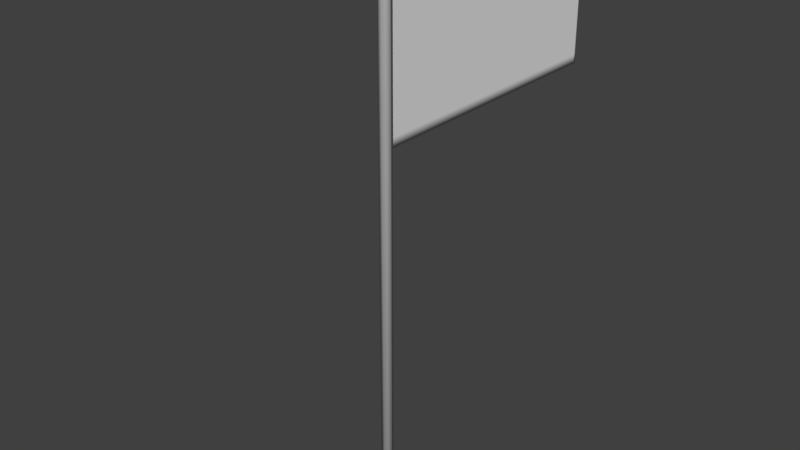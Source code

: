 # Source: germanFlag.blend  (saved by Blender 2.78.0; exported with 4.5.12 LTS)
import bpy
from mathutils import Matrix  # noqa: F401  (used for matrix-valued properties, if any)

bpy.ops.wm.read_factory_settings(use_empty=True)
scene = bpy.context.scene
scene.name = 'Scene'

# ---- collections
col_collection_1 = bpy.data.collections.new('Collection 1'); scene.collection.children.link(col_collection_1)

# ---- materials (node trees are filled in below, after node groups)
mat_germanflag = bpy.data.materials.new('germanFlag')
mat_germanflag.alpha_threshold = 0.0
mat_germanflag.use_transparent_shadow = False
mat_germanflag.roughness = 0.5
mat_germanflag.specular_intensity = 0.0
mat_pole = bpy.data.materials.new('pole')
mat_pole.alpha_threshold = 0.0
mat_pole.use_transparent_shadow = False
mat_pole.roughness = 0.5
mat_pole.specular_intensity = 0.0

# ---- material node trees

# ---- world
world_world = bpy.data.worlds.new('World'); scene.world = world_world
world_world.color = (0.05088, 0.05088, 0.05088)
world_world.use_sun_shadow = False
world_world.sun_shadow_jitter_overblur = 0.0
world_world.cycles.sampling_method = 'NONE'
world_world.cycles.sample_map_resolution = 256

# ---- meshes
me_germanflag = bpy.data.meshes.new('germanFlag')
me_germanflag.from_pydata([(0.00316, 0.07266, 4.726), (0.003159, 3.178, 4.726), (0.00316, 0.07266, 6.361), (0.003159, 3.178, 6.361), (0.003159, 1.625, 4.726), (0.00316, 1.625, 6.361), (0.00316, 0.07266, 5.543), (0.003159, 3.178, 5.543), (0.003159, 1.625, 5.543), (0.003159, 3.178, 5.952), (0.00316, 1.625, 5.952), (0.00316, 0.07266, 5.952), (0.00316, 0.07266, 5.135), (0.003159, 3.178, 5.135), (0.003159, 1.625, 5.135), (0.003159, 2.402, 4.726), (0.003159, 2.402, 6.361), (0.003159, 2.402, 5.543), (0.003159, 2.402, 5.952), (0.003159, 2.402, 5.135), (0.00316, 0.8488, 6.361), (0.003159, 0.8488, 4.726), (0.00316, 0.8488, 5.543), (0.00316, 0.8488, 5.952), (0.003159, 0.8488, 5.135), (0.00316, 0.4607, 6.361), (0.00316, 0.4607, 5.543), (0.00316, 0.4607, 5.952), (0.00316, 0.4607, 5.135), (0.003159, 0.4607, 4.726), (0.003159, 1.237, 4.726), (0.00316, 1.237, 6.361), (0.003159, 1.237, 5.543), (0.00316, 1.237, 5.952), (0.003159, 1.237, 5.135), (0.00316, 2.013, 6.361), (0.003159, 2.013, 5.543), (0.003159, 2.013, 5.952), (0.003159, 2.013, 5.135), (0.003159, 2.013, 4.726), (0.003159, 2.79, 4.726), (0.003159, 2.79, 6.361), (0.003159, 2.79, 5.543), (0.003159, 2.79, 5.952), (0.003159, 2.79, 5.135), (0.003159, 3.178, 6.157), (0.00316, 1.625, 6.157), (0.00316, 0.07266, 6.157), (0.003159, 2.402, 6.157), (0.00316, 0.8488, 6.157), (0.00316, 0.4607, 6.157), (0.00316, 1.237, 6.157), (0.003159, 2.013, 6.157), (0.003159, 2.79, 6.157), (0.00316, 0.07266, 5.748), (0.003159, 3.178, 5.748), (0.003159, 1.625, 5.748), (0.003159, 2.402, 5.748), (0.00316, 0.8488, 5.748), (0.00316, 0.4607, 5.748), (0.00316, 1.237, 5.748), (0.003159, 2.013, 5.748), (0.003159, 2.79, 5.748), (0.003159, 3.178, 5.339), (0.003159, 1.625, 5.339), (0.00316, 0.07266, 5.339), (0.003159, 2.402, 5.345), (0.00316, 0.8488, 5.339), (0.00316, 0.4607, 5.339), (0.003159, 1.237, 5.339), (0.003159, 2.013, 5.339), (0.003159, 2.79, 5.345), (0.00316, 0.07266, 4.93), (0.003159, 3.178, 4.93), (0.003159, 1.625, 4.93), (0.003159, 2.402, 4.93), (0.003159, 0.8488, 4.93), (0.00316, 0.4607, 4.93), (0.003159, 1.237, 4.93), (0.003159, 2.013, 4.93), (0.003159, 2.79, 4.93), (0.00316, 0.2667, 6.361), (0.00316, 0.2667, 5.543), (0.00316, 0.2667, 5.952), (0.00316, 0.2667, 5.135), (0.00316, 0.2667, 4.726), (0.00316, 0.2667, 6.157), (0.00316, 0.2667, 5.748), (0.00316, 0.2667, 5.339), (0.00316, 0.2667, 4.93), (0.003159, 2.984, 4.726), (0.003159, 2.984, 6.361), (0.003159, 2.984, 5.543), (0.003159, 2.984, 5.952), (0.003159, 2.984, 5.135), (0.003159, 2.984, 6.157), (0.003159, 2.984, 5.748), (0.003159, 2.984, 5.339), (0.003159, 2.984, 4.93), (0.003159, 3.178, 6.259), (0.00316, 1.625, 6.259), (0.003159, 2.402, 6.259), (0.00316, 0.8488, 6.259), (0.00316, 0.4607, 6.259), (0.00316, 1.237, 6.259), (0.003159, 2.013, 6.259), (0.003159, 2.79, 6.259), (0.00316, 0.07266, 6.259), (0.00316, 0.2667, 6.259), (0.003159, 2.984, 6.259), (0.00316, 0.07266, 4.828), (0.003159, 3.178, 4.828), (0.003159, 1.625, 4.828), (0.003159, 2.402, 4.828), (0.003159, 0.8488, 4.828), (0.00316, 0.4607, 4.828), (0.003159, 1.237, 4.828), (0.003159, 2.013, 4.828), (0.003159, 2.79, 4.828), (0.00316, 0.2667, 4.828), (0.003159, 2.984, 4.828), (0.003159, 3.178, 5.038), (0.003159, 1.625, 5.038), (0.003159, 2.402, 5.038), (0.003159, 0.8488, 5.038), (0.00316, 0.4607, 5.038), (0.003159, 1.237, 5.038), (0.003159, 2.013, 5.038), (0.003159, 2.79, 5.038), (0.00316, 0.07266, 5.038), (0.00316, 0.2667, 5.038), (0.003159, 2.984, 5.038), (0.00316, 0.07266, 5.237), (0.003159, 3.178, 5.237), (0.003159, 1.625, 5.237), (0.003159, 2.402, 5.237), (0.00316, 0.8488, 5.237), (0.00316, 0.4607, 5.237), (0.003159, 1.237, 5.237), (0.003159, 2.013, 5.237), (0.003159, 2.79, 5.237), (0.00316, 0.2667, 5.237), (0.003159, 2.984, 5.237), (0.003159, 3.178, 5.441), (0.003159, 1.625, 5.441), (0.003159, 2.402, 5.441), (0.00316, 0.8488, 5.441), (0.00316, 0.4607, 5.441), (0.003159, 1.237, 5.441), (0.003159, 2.013, 5.441), (0.003159, 2.79, 5.441), (0.00316, 0.07266, 5.441), (0.00316, 0.2667, 5.441), (0.003159, 2.984, 5.441), (0.00316, 0.07266, 5.646), (0.003159, 3.178, 5.646), (0.003159, 1.625, 5.646), (0.003159, 2.402, 5.646), (0.00316, 0.8488, 5.646), (0.00316, 0.4607, 5.646), (0.00316, 1.237, 5.646), (0.003159, 2.013, 5.646), (0.003159, 2.79, 5.646), (0.00316, 0.2667, 5.646), (0.003159, 2.984, 5.646), (0.003159, 3.178, 5.85), (0.003159, 1.625, 5.85), (0.003159, 2.402, 5.85), (0.00316, 0.8488, 5.85), (0.00316, 0.4607, 5.85), (0.00316, 1.237, 5.85), (0.003159, 2.013, 5.85), (0.003159, 2.79, 5.85), (0.00316, 0.07266, 5.85), (0.00316, 0.2667, 5.85), (0.003159, 2.984, 5.85), (0.00316, 0.07266, 6.054), (0.003159, 3.178, 6.054), (0.00316, 1.625, 6.054), (0.003159, 2.402, 6.054), (0.00316, 0.8488, 6.054), (0.00316, 0.4607, 6.054), (0.00316, 1.237, 6.054), (0.003159, 2.013, 6.054), (0.003159, 2.79, 6.054), (0.00316, 0.2667, 6.054), (0.003159, 2.984, 6.054), (0.00316, 0.09471, 6.361), (0.00316, 0.09471, 5.543), (0.00316, 0.09471, 5.952), (0.00316, 0.09471, 5.135), (0.00316, 0.09471, 6.157), (0.00316, 0.09471, 5.748), (0.00316, 0.09471, 5.339), (0.00316, 0.09471, 4.93), (0.00316, 0.09471, 4.726), (0.00316, 0.09471, 6.259), (0.00316, 0.09471, 4.828), (0.00316, 0.09471, 5.038), (0.00316, 0.09471, 5.237), (0.00316, 0.09471, 5.441), (0.00316, 0.09471, 5.646), (0.00316, 0.09471, 5.85), (0.00316, 0.09471, 6.054), (0.003159, 3.152, 4.726), (0.003159, 3.152, 6.361), (0.003159, 3.152, 5.543), (0.003159, 3.152, 5.952), (0.003159, 3.152, 5.135), (0.003159, 3.152, 6.157), (0.003159, 3.152, 5.748), (0.003159, 3.152, 5.339), (0.003159, 3.152, 4.93), (0.003159, 3.152, 6.259), (0.003159, 3.152, 4.828), (0.003159, 3.152, 5.038), (0.003159, 3.152, 5.237), (0.003159, 3.152, 5.441), (0.003159, 3.152, 5.646), (0.003159, 3.152, 5.85), (0.003159, 3.152, 6.054), (-0.00684, 0.07266, 4.726), (-0.006841, 3.178, 4.726), (-0.00684, 0.07266, 6.361), (-0.006841, 3.178, 6.361), (-0.006841, 1.625, 4.726), (-0.00684, 1.625, 6.361), (-0.00684, 0.07266, 5.543), (-0.006841, 3.178, 5.543), (-0.006841, 1.625, 5.543), (-0.006841, 3.178, 5.952), (-0.00684, 1.625, 5.952), (-0.00684, 0.07266, 5.952), (-0.00684, 0.07266, 5.135), (-0.006841, 3.178, 5.135), (-0.006841, 1.625, 5.135), (-0.006841, 2.402, 4.726), (-0.006841, 2.402, 6.361), (-0.006841, 2.402, 5.543), (-0.006841, 2.402, 5.952), (-0.006841, 2.402, 5.135), (-0.00684, 0.8488, 6.361), (-0.006841, 0.8488, 4.726), (-0.00684, 0.8488, 5.543), (-0.00684, 0.8488, 5.952), (-0.006841, 0.8488, 5.135), (-0.00684, 0.4607, 6.361), (-0.00684, 0.4607, 5.543), (-0.00684, 0.4607, 5.952), (-0.00684, 0.4607, 5.135), (-0.006841, 0.4607, 4.726), (-0.006841, 1.237, 4.726), (-0.00684, 1.237, 6.361), (-0.006841, 1.237, 5.543), (-0.00684, 1.237, 5.952), (-0.006841, 1.237, 5.135), (-0.00684, 2.013, 6.361), (-0.006841, 2.013, 5.543), (-0.006841, 2.013, 5.952), (-0.006841, 2.013, 5.135), (-0.006841, 2.013, 4.726), (-0.006841, 2.79, 4.726), (-0.006841, 2.79, 6.361), (-0.006841, 2.79, 5.543), (-0.006841, 2.79, 5.952), (-0.006841, 2.79, 5.135), (-0.006841, 3.178, 6.157), (-0.00684, 1.625, 6.157), (-0.00684, 0.07266, 6.157), (-0.006841, 2.402, 6.157), (-0.00684, 0.8488, 6.157), (-0.00684, 0.4607, 6.157), (-0.00684, 1.237, 6.157), (-0.006841, 2.013, 6.157), (-0.006841, 2.79, 6.157), (-0.00684, 0.07266, 5.748), (-0.006841, 3.178, 5.748), (-0.006841, 1.625, 5.748), (-0.006841, 2.402, 5.748), (-0.00684, 0.8488, 5.748), (-0.00684, 0.4607, 5.748), (-0.00684, 1.237, 5.748), (-0.006841, 2.013, 5.748), (-0.006841, 2.79, 5.748), (-0.006841, 3.178, 5.339), (-0.006841, 1.625, 5.339), (-0.00684, 0.07266, 5.339), (-0.006841, 2.402, 5.345), (-0.00684, 0.8488, 5.339), (-0.00684, 0.4607, 5.339), (-0.006841, 1.237, 5.339), (-0.006841, 2.013, 5.339), (-0.006841, 2.79, 5.345), (-0.00684, 0.07266, 4.93), (-0.006841, 3.178, 4.93), (-0.006841, 1.625, 4.93), (-0.006841, 2.402, 4.93), (-0.006841, 0.8488, 4.93), (-0.00684, 0.4607, 4.93), (-0.006841, 1.237, 4.93), (-0.006841, 2.013, 4.93), (-0.006841, 2.79, 4.93), (-0.00684, 0.2667, 6.361), (-0.00684, 0.2667, 5.543), (-0.00684, 0.2667, 5.952), (-0.00684, 0.2667, 5.135), (-0.00684, 0.2667, 4.726), (-0.00684, 0.2667, 6.157), (-0.00684, 0.2667, 5.748), (-0.00684, 0.2667, 5.339), (-0.00684, 0.2667, 4.93), (-0.006841, 2.984, 4.726), (-0.006841, 2.984, 6.361), (-0.006841, 2.984, 5.543), (-0.006841, 2.984, 5.952), (-0.006841, 2.984, 5.135), (-0.006841, 2.984, 6.157), (-0.006841, 2.984, 5.748), (-0.006841, 2.984, 5.339), (-0.006841, 2.984, 4.93), (-0.006841, 3.178, 6.259), (-0.00684, 1.625, 6.259), (-0.006841, 2.402, 6.259), (-0.00684, 0.8488, 6.259), (-0.00684, 0.4607, 6.259), (-0.00684, 1.237, 6.259), (-0.006841, 2.013, 6.259), (-0.006841, 2.79, 6.259), (-0.00684, 0.07266, 6.259), (-0.00684, 0.2667, 6.259), (-0.006841, 2.984, 6.259), (-0.00684, 0.07266, 4.828), (-0.006841, 3.178, 4.828), (-0.006841, 1.625, 4.828), (-0.006841, 2.402, 4.828), (-0.006841, 0.8488, 4.828), (-0.00684, 0.4607, 4.828), (-0.006841, 1.237, 4.828), (-0.006841, 2.013, 4.828), (-0.006841, 2.79, 4.828), (-0.00684, 0.2667, 4.828), (-0.006841, 2.984, 4.828), (-0.006841, 3.178, 5.038), (-0.006841, 1.625, 5.038), (-0.006841, 2.402, 5.038), (-0.006841, 0.8488, 5.038), (-0.00684, 0.4607, 5.038), (-0.006841, 1.237, 5.038), (-0.006841, 2.013, 5.038), (-0.006841, 2.79, 5.038), (-0.00684, 0.07266, 5.038), (-0.00684, 0.2667, 5.038), (-0.006841, 2.984, 5.038), (-0.00684, 0.07266, 5.237), (-0.006841, 3.178, 5.237), (-0.006841, 1.625, 5.237), (-0.006841, 2.402, 5.237), (-0.00684, 0.8488, 5.237), (-0.00684, 0.4607, 5.237), (-0.006841, 1.237, 5.237), (-0.006841, 2.013, 5.237), (-0.006841, 2.79, 5.237), (-0.00684, 0.2667, 5.237), (-0.006841, 2.984, 5.237), (-0.006841, 3.178, 5.441), (-0.006841, 1.625, 5.441), (-0.006841, 2.402, 5.441), (-0.00684, 0.8488, 5.441), (-0.00684, 0.4607, 5.441), (-0.006841, 1.237, 5.441), (-0.006841, 2.013, 5.441), (-0.006841, 2.79, 5.441), (-0.00684, 0.07266, 5.441), (-0.00684, 0.2667, 5.441), (-0.006841, 2.984, 5.441), (-0.00684, 0.07266, 5.646), (-0.006841, 3.178, 5.646), (-0.006841, 1.625, 5.646), (-0.006841, 2.402, 5.646), (-0.00684, 0.8488, 5.646), (-0.00684, 0.4607, 5.646), (-0.00684, 1.237, 5.646), (-0.006841, 2.013, 5.646), (-0.006841, 2.79, 5.646), (-0.00684, 0.2667, 5.646), (-0.006841, 2.984, 5.646), (-0.006841, 3.178, 5.85), (-0.006841, 1.625, 5.85), (-0.006841, 2.402, 5.85), (-0.00684, 0.8488, 5.85), (-0.00684, 0.4607, 5.85), (-0.00684, 1.237, 5.85), (-0.006841, 2.013, 5.85), (-0.006841, 2.79, 5.85), (-0.00684, 0.07266, 5.85), (-0.00684, 0.2667, 5.85), (-0.006841, 2.984, 5.85), (-0.00684, 0.07266, 6.054), (-0.006841, 3.178, 6.054), (-0.00684, 1.625, 6.054), (-0.006841, 2.402, 6.054), (-0.00684, 0.8488, 6.054), (-0.00684, 0.4607, 6.054), (-0.00684, 1.237, 6.054), (-0.006841, 2.013, 6.054), (-0.006841, 2.79, 6.054), (-0.00684, 0.2667, 6.054), (-0.006841, 2.984, 6.054), (-0.00684, 0.09471, 6.361), (-0.00684, 0.09471, 5.543), (-0.00684, 0.09471, 5.952), (-0.00684, 0.09471, 5.135), (-0.00684, 0.09471, 6.157), (-0.00684, 0.09471, 5.748), (-0.00684, 0.09471, 5.339), (-0.00684, 0.09471, 4.93), (-0.00684, 0.09471, 4.726), (-0.00684, 0.09471, 6.259), (-0.00684, 0.09471, 4.828), (-0.00684, 0.09471, 5.038), (-0.00684, 0.09471, 5.237), (-0.00684, 0.09471, 5.441), (-0.00684, 0.09471, 5.646), (-0.00684, 0.09471, 5.85), (-0.00684, 0.09471, 6.054), (-0.006841, 3.152, 4.726), (-0.006841, 3.152, 6.361), (-0.006841, 3.152, 5.543), (-0.006841, 3.152, 5.952), (-0.006841, 3.152, 5.135), (-0.006841, 3.152, 6.157), (-0.006841, 3.152, 5.748), (-0.006841, 3.152, 5.339), (-0.006841, 3.152, 4.93), (-0.006841, 3.152, 6.259), (-0.006841, 3.152, 4.828), (-0.006841, 3.152, 5.038), (-0.006841, 3.152, 5.237), (-0.006841, 3.152, 5.441), (-0.006841, 3.152, 5.646), (-0.006841, 3.152, 5.85), (-0.006841, 3.152, 6.054)], [], [(213, 99, 3, 205), (104, 100, 5, 31), (148, 144, 8, 32), (217, 143, 7, 206), (170, 166, 10, 33), (219, 165, 9, 207), (215, 121, 13, 208), (126, 122, 14, 34), (127, 123, 19, 38), (171, 167, 18, 37), (149, 145, 17, 36), (105, 101, 16, 35), (125, 124, 24, 28), (169, 168, 23, 27), (147, 146, 22, 26), (103, 102, 20, 25), (108, 103, 25, 81), (152, 147, 26, 82), (174, 169, 27, 83), (130, 125, 28, 84), (124, 126, 34, 24), (168, 170, 33, 23), (146, 148, 32, 22), (102, 104, 31, 20), (100, 105, 35, 5), (144, 149, 36, 8), (166, 171, 37, 10), (122, 127, 38, 14), (123, 128, 44, 19), (167, 172, 43, 18), (145, 150, 42, 17), (101, 106, 41, 16), (179, 184, 53, 48), (178, 183, 52, 46), (180, 182, 51, 49), (185, 181, 50, 86), (181, 180, 49, 50), (183, 179, 48, 52), (182, 178, 46, 51), (220, 177, 45, 209), (157, 162, 62, 57), (156, 161, 61, 56), (158, 160, 60, 58), (163, 159, 59, 87), (159, 158, 58, 59), (161, 157, 57, 61), (218, 155, 55, 210), (160, 156, 56, 60), (135, 140, 71, 66), (134, 139, 70, 64), (136, 138, 69, 67), (141, 137, 68, 88), (137, 136, 67, 68), (139, 135, 66, 70), (216, 133, 63, 211), (138, 134, 64, 69), (113, 118, 80, 75), (112, 117, 79, 74), (114, 116, 78, 76), (119, 115, 77, 89), (115, 114, 76, 77), (117, 113, 75, 79), (116, 112, 74, 78), (214, 111, 73, 212), (197, 119, 89, 194), (199, 141, 88, 193), (201, 163, 87, 192), (203, 185, 86, 191), (198, 130, 84, 190), (202, 174, 83, 189), (200, 152, 82, 188), (196, 108, 81, 187), (118, 120, 98, 80), (140, 142, 97, 71), (162, 164, 96, 62), (184, 186, 95, 53), (128, 131, 94, 44), (172, 175, 93, 43), (150, 153, 92, 42), (106, 109, 91, 41), (53, 95, 109, 106), (191, 86, 108, 196), (48, 53, 106, 101), (46, 52, 105, 100), (49, 51, 104, 102), (86, 50, 103, 108), (50, 49, 102, 103), (52, 48, 101, 105), (51, 46, 100, 104), (209, 45, 99, 213), (40, 90, 120, 118), (195, 85, 119, 197), (204, 1, 111, 214), (30, 4, 112, 116), (39, 15, 113, 117), (29, 21, 114, 115), (85, 29, 115, 119), (21, 30, 116, 114), (4, 39, 117, 112), (15, 40, 118, 113), (80, 98, 131, 128), (194, 89, 130, 198), (75, 80, 128, 123), (74, 79, 127, 122), (76, 78, 126, 124), (89, 77, 125, 130), (77, 76, 124, 125), (79, 75, 123, 127), (78, 74, 122, 126), (212, 73, 121, 215), (44, 94, 142, 140), (190, 84, 141, 199), (34, 14, 134, 138), (208, 13, 133, 216), (38, 19, 135, 139), (28, 24, 136, 137), (84, 28, 137, 141), (24, 34, 138, 136), (14, 38, 139, 134), (19, 44, 140, 135), (71, 97, 153, 150), (193, 88, 152, 200), (66, 71, 150, 145), (64, 70, 149, 144), (67, 69, 148, 146), (88, 68, 147, 152), (68, 67, 146, 147), (70, 66, 145, 149), (211, 63, 143, 217), (69, 64, 144, 148), (42, 92, 164, 162), (188, 82, 163, 201), (32, 8, 156, 160), (206, 7, 155, 218), (36, 17, 157, 161), (26, 22, 158, 159), (82, 26, 159, 163), (22, 32, 160, 158), (8, 36, 161, 156), (17, 42, 162, 157), (62, 96, 175, 172), (192, 87, 174, 202), (57, 62, 172, 167), (56, 61, 171, 166), (58, 60, 170, 168), (87, 59, 169, 174), (59, 58, 168, 169), (61, 57, 167, 171), (210, 55, 165, 219), (60, 56, 166, 170), (43, 93, 186, 184), (189, 83, 185, 203), (207, 9, 177, 220), (33, 10, 178, 182), (37, 18, 179, 183), (27, 23, 180, 181), (83, 27, 181, 185), (23, 33, 182, 180), (10, 37, 183, 178), (18, 43, 184, 179), (11, 189, 203, 176), (54, 192, 202, 173), (6, 188, 201, 154), (65, 193, 200, 151), (12, 190, 199, 132), (72, 194, 198, 129), (0, 195, 197, 110), (47, 191, 196, 107), (107, 196, 187, 2), (151, 200, 188, 6), (173, 202, 189, 11), (129, 198, 190, 12), (176, 203, 191, 47), (154, 201, 192, 54), (132, 199, 193, 65), (110, 197, 194, 72), (93, 207, 220, 186), (96, 210, 219, 175), (92, 206, 218, 164), (97, 211, 217, 153), (94, 208, 216, 142), (98, 212, 215, 131), (90, 204, 214, 120), (95, 209, 213, 109), (120, 214, 212, 98), (142, 216, 211, 97), (164, 218, 210, 96), (186, 220, 209, 95), (131, 215, 208, 94), (175, 219, 207, 93), (153, 217, 206, 92), (109, 213, 205, 91), (434, 426, 224, 320), (325, 252, 226, 321), (369, 253, 229, 365), (438, 427, 228, 364), (391, 254, 231, 387), (440, 428, 230, 386), (436, 429, 234, 342), (347, 255, 235, 343), (348, 259, 240, 344), (392, 258, 239, 388), (370, 257, 238, 366), (326, 256, 237, 322), (346, 249, 245, 345), (390, 248, 244, 389), (368, 247, 243, 367), (324, 246, 241, 323), (329, 302, 246, 324), (373, 303, 247, 368), (395, 304, 248, 390), (351, 305, 249, 346), (345, 245, 255, 347), (389, 244, 254, 391), (367, 243, 253, 369), (323, 241, 252, 325), (321, 226, 256, 326), (365, 229, 257, 370), (387, 231, 258, 392), (343, 235, 259, 348), (344, 240, 265, 349), (388, 239, 264, 393), (366, 238, 263, 371), (322, 237, 262, 327), (400, 269, 274, 405), (399, 267, 273, 404), (401, 270, 272, 403), (406, 307, 271, 402), (402, 271, 270, 401), (404, 273, 269, 400), (403, 272, 267, 399), (441, 430, 266, 398), (378, 278, 283, 383), (377, 277, 282, 382), (379, 279, 281, 381), (384, 308, 280, 380), (380, 280, 279, 379), (382, 282, 278, 378), (439, 431, 276, 376), (381, 281, 277, 377), (356, 287, 292, 361), (355, 285, 291, 360), (357, 288, 290, 359), (362, 309, 289, 358), (358, 289, 288, 357), (360, 291, 287, 356), (437, 432, 284, 354), (359, 290, 285, 355), (334, 296, 301, 339), (333, 295, 300, 338), (335, 297, 299, 337), (340, 310, 298, 336), (336, 298, 297, 335), (338, 300, 296, 334), (337, 299, 295, 333), (435, 433, 294, 332), (418, 415, 310, 340), (420, 414, 309, 362), (422, 413, 308, 384), (424, 412, 307, 406), (419, 411, 305, 351), (423, 410, 304, 395), (421, 409, 303, 373), (417, 408, 302, 329), (339, 301, 319, 341), (361, 292, 318, 363), (383, 283, 317, 385), (405, 274, 316, 407), (349, 265, 315, 352), (393, 264, 314, 396), (371, 263, 313, 374), (327, 262, 312, 330), (274, 327, 330, 316), (412, 417, 329, 307), (269, 322, 327, 274), (267, 321, 326, 273), (270, 323, 325, 272), (307, 329, 324, 271), (271, 324, 323, 270), (273, 326, 322, 269), (272, 325, 321, 267), (430, 434, 320, 266), (261, 339, 341, 311), (416, 418, 340, 306), (425, 435, 332, 222), (251, 337, 333, 225), (260, 338, 334, 236), (250, 336, 335, 242), (306, 340, 336, 250), (242, 335, 337, 251), (225, 333, 338, 260), (236, 334, 339, 261), (301, 349, 352, 319), (415, 419, 351, 310), (296, 344, 349, 301), (295, 343, 348, 300), (297, 345, 347, 299), (310, 351, 346, 298), (298, 346, 345, 297), (300, 348, 344, 296), (299, 347, 343, 295), (433, 436, 342, 294), (265, 361, 363, 315), (411, 420, 362, 305), (255, 359, 355, 235), (429, 437, 354, 234), (259, 360, 356, 240), (249, 358, 357, 245), (305, 362, 358, 249), (245, 357, 359, 255), (235, 355, 360, 259), (240, 356, 361, 265), (292, 371, 374, 318), (414, 421, 373, 309), (287, 366, 371, 292), (285, 365, 370, 291), (288, 367, 369, 290), (309, 373, 368, 289), (289, 368, 367, 288), (291, 370, 366, 287), (432, 438, 364, 284), (290, 369, 365, 285), (263, 383, 385, 313), (409, 422, 384, 303), (253, 381, 377, 229), (427, 439, 376, 228), (257, 382, 378, 238), (247, 380, 379, 243), (303, 384, 380, 247), (243, 379, 381, 253), (229, 377, 382, 257), (238, 378, 383, 263), (283, 393, 396, 317), (413, 423, 395, 308), (278, 388, 393, 283), (277, 387, 392, 282), (279, 389, 391, 281), (308, 395, 390, 280), (280, 390, 389, 279), (282, 392, 388, 278), (431, 440, 386, 276), (281, 391, 387, 277), (264, 405, 407, 314), (410, 424, 406, 304), (428, 441, 398, 230), (254, 403, 399, 231), (258, 404, 400, 239), (248, 402, 401, 244), (304, 406, 402, 248), (244, 401, 403, 254), (231, 399, 404, 258), (239, 400, 405, 264), (232, 397, 424, 410), (275, 394, 423, 413), (227, 375, 422, 409), (286, 372, 421, 414), (233, 353, 420, 411), (293, 350, 419, 415), (221, 331, 418, 416), (268, 328, 417, 412), (328, 223, 408, 417), (372, 227, 409, 421), (394, 232, 410, 423), (350, 233, 411, 419), (397, 268, 412, 424), (375, 275, 413, 422), (353, 286, 414, 420), (331, 293, 415, 418), (314, 407, 441, 428), (317, 396, 440, 431), (313, 385, 439, 427), (318, 374, 438, 432), (315, 363, 437, 429), (319, 352, 436, 433), (311, 341, 435, 425), (316, 330, 434, 430), (341, 319, 433, 435), (363, 318, 432, 437), (385, 317, 431, 439), (407, 316, 430, 441), (352, 315, 429, 436), (396, 314, 428, 440), (374, 313, 427, 438), (330, 312, 426, 434), (0, 110, 331, 221), (1, 204, 425, 222), (3, 99, 320, 224), (2, 187, 408, 223), (4, 30, 251, 225), (5, 35, 256, 226), (6, 154, 375, 227), (7, 143, 364, 228), (9, 165, 386, 230), (11, 176, 397, 232), (12, 132, 353, 233), (13, 121, 342, 234), (15, 39, 260, 236), (16, 41, 262, 237), (20, 31, 252, 241), (21, 29, 250, 242), (25, 20, 241, 246), (29, 85, 306, 250), (30, 21, 242, 251), (31, 5, 226, 252), (35, 16, 237, 256), (39, 4, 225, 260), (40, 15, 236, 261), (41, 91, 312, 262), (45, 177, 398, 266), (47, 107, 328, 268), (54, 173, 394, 275), (55, 155, 376, 276), (63, 133, 354, 284), (65, 151, 372, 286), (72, 129, 350, 293), (73, 111, 332, 294), (81, 25, 246, 302), (85, 195, 416, 306), (90, 40, 261, 311), (91, 205, 426, 312), (99, 45, 266, 320), (107, 2, 223, 328), (110, 72, 293, 331), (111, 1, 222, 332), (121, 73, 294, 342), (129, 12, 233, 350), (132, 65, 286, 353), (133, 13, 234, 354), (143, 63, 284, 364), (151, 6, 227, 372), (154, 54, 275, 375), (155, 7, 228, 376), (165, 55, 276, 386), (173, 11, 232, 394), (176, 47, 268, 397), (177, 9, 230, 398), (187, 81, 302, 408), (195, 0, 221, 416), (204, 90, 311, 425), (205, 3, 224, 426)])
me_germanflag.polygons.foreach_set('use_smooth', [True] * 440)
_uv = me_germanflag.uv_layers.new(name='UVMap')
_uv.uv.foreach_set('vector', [0.9846, 0.9308, 0.9931, 0.9308, 0.9931, 0.9929, 0.9846, 0.9929, 0.3725, 0.9308, 0.4966, 0.9308, 0.4966, 0.9929, 0.3725, 0.9929, 0.3725, 0.4344, 0.4966, 0.4344, 0.4966, 0.4964, 0.3725, 0.4964, 0.9846, 0.4344, 0.9931, 0.4344, 0.9931, 0.4964, 0.9846, 0.4964, 0.3725, 0.6826, 0.4966, 0.6826, 0.4966, 0.7447, 0.3725, 0.7447, 0.9846, 0.6826, 0.9931, 0.6826, 0.9931, 0.7447, 0.9846, 0.7447, 0.9846, 0.1893, 0.9931, 0.1893, 0.9931, 0.2482, 0.9846, 0.2482, 0.3725, 0.1893, 0.4966, 0.1893, 0.4966, 0.2482, 0.3725, 0.2482, 0.6207, 0.1893, 0.7449, 0.1893, 0.7449, 0.2482, 0.6207, 0.2482, 0.6207, 0.6826, 0.7449, 0.6826, 0.7449, 0.7447, 0.6207, 0.7447, 0.6207, 0.4344, 0.7449, 0.4344, 0.7449, 0.4964, 0.6207, 0.4964, 0.6207, 0.9308, 0.7449, 0.9308, 0.7449, 0.9929, 0.6207, 0.9929, 0.1243, 0.1893, 0.2484, 0.1893, 0.2484, 0.2482, 0.1243, 0.2482, 0.1243, 0.6826, 0.2484, 0.6826, 0.2484, 0.7447, 0.1243, 0.7447, 0.1243, 0.4344, 0.2484, 0.4344, 0.2484, 0.4964, 0.1243, 0.4964, 0.1243, 0.9308, 0.2484, 0.9308, 0.2484, 0.9929, 0.1243, 0.9929, 0.06226, 0.9308, 0.1243, 0.9308, 0.1243, 0.9929, 0.06226, 0.9929, 0.06226, 0.4344, 0.1243, 0.4344, 0.1243, 0.4964, 0.06226, 0.4964, 0.06226, 0.6826, 0.1243, 0.6826, 0.1243, 0.7447, 0.06226, 0.7447, 0.06226, 0.1893, 0.1243, 0.1893, 0.1243, 0.2482, 0.06226, 0.2482, 0.2484, 0.1893, 0.3725, 0.1893, 0.3725, 0.2482, 0.2484, 0.2482, 0.2484, 0.6826, 0.3725, 0.6826, 0.3725, 0.7447, 0.2484, 0.7447, 0.2484, 0.4344, 0.3725, 0.4344, 0.3725, 0.4964, 0.2484, 0.4964, 0.2484, 0.9308, 0.3725, 0.9308, 0.3725, 0.9929, 0.2484, 0.9929, 0.4966, 0.9308, 0.6207, 0.9308, 0.6207, 0.9929, 0.4966, 0.9929, 0.4966, 0.4344, 0.6207, 0.4344, 0.6207, 0.4964, 0.4966, 0.4964, 0.4966, 0.6826, 0.6207, 0.6826, 0.6207, 0.7447, 0.4966, 0.7447, 0.4966, 0.1893, 0.6207, 0.1893, 0.6207, 0.2482, 0.4966, 0.2482, 0.7449, 0.1893, 0.8689, 0.1893, 0.8689, 0.2482, 0.7449, 0.2482, 0.7449, 0.6826, 0.8689, 0.6826, 0.8689, 0.7447, 0.7449, 0.7447, 0.7449, 0.4344, 0.8689, 0.4344, 0.8689, 0.4964, 0.7449, 0.4964, 0.7449, 0.9308, 0.8689, 0.9308, 0.8689, 0.9929, 0.7449, 0.9929, 0.7449, 0.8067, 0.8689, 0.8067, 0.8689, 0.8688, 0.7449, 0.8688, 0.4966, 0.8067, 0.6207, 0.8067, 0.6207, 0.8688, 0.4966, 0.8688, 0.2484, 0.8067, 0.3725, 0.8067, 0.3725, 0.8688, 0.2484, 0.8688, 0.06226, 0.8067, 0.1243, 0.8067, 0.1243, 0.8688, 0.06226, 0.8688, 0.1243, 0.8067, 0.2484, 0.8067, 0.2484, 0.8688, 0.1243, 0.8688, 0.6207, 0.8067, 0.7449, 0.8067, 0.7449, 0.8688, 0.6207, 0.8688, 0.3725, 0.8067, 0.4966, 0.8067, 0.4966, 0.8688, 0.3725, 0.8688, 0.9846, 0.8067, 0.9931, 0.8067, 0.9931, 0.8688, 0.9846, 0.8688, 0.7449, 0.5585, 0.8689, 0.5585, 0.8689, 0.6205, 0.7449, 0.6205, 0.4966, 0.5585, 0.6207, 0.5585, 0.6207, 0.6205, 0.4966, 0.6205, 0.2484, 0.5585, 0.3725, 0.5585, 0.3725, 0.6205, 0.2484, 0.6205, 0.06226, 0.5585, 0.1243, 0.5585, 0.1243, 0.6205, 0.06226, 0.6205, 0.1243, 0.5585, 0.2484, 0.5585, 0.2484, 0.6205, 0.1243, 0.6205, 0.6207, 0.5585, 0.7449, 0.5585, 0.7449, 0.6205, 0.6207, 0.6205, 0.9846, 0.5585, 0.9931, 0.5585, 0.9931, 0.6205, 0.9846, 0.6205, 0.3725, 0.5585, 0.4966, 0.5585, 0.4966, 0.6205, 0.3725, 0.6205, 0.7449, 0.3103, 0.8689, 0.3103, 0.8689, 0.3723, 0.7449, 0.3723, 0.4966, 0.3103, 0.6207, 0.3103, 0.6207, 0.3723, 0.4966, 0.3723, 0.2484, 0.3103, 0.3725, 0.3103, 0.3725, 0.3723, 0.2484, 0.3723, 0.06226, 0.3103, 0.1243, 0.3103, 0.1243, 0.3723, 0.06226, 0.3723, 0.1243, 0.3103, 0.2484, 0.3103, 0.2484, 0.3723, 0.1243, 0.3723, 0.6207, 0.3103, 0.7449, 0.3103, 0.7449, 0.3723, 0.6207, 0.3723, 0.9846, 0.3103, 0.9931, 0.3103, 0.9931, 0.3723, 0.9846, 0.3723, 0.3725, 0.3103, 0.4966, 0.3103, 0.4966, 0.3723, 0.3725, 0.3723, 0.7449, 0.06208, 0.8689, 0.06208, 0.8689, 0.1241, 0.7449, 0.1241, 0.4966, 0.06208, 0.6207, 0.06208, 0.6207, 0.1241, 0.4966, 0.1241, 0.2484, 0.06208, 0.3725, 0.06208, 0.3725, 0.1241, 0.2484, 0.1241, 0.06226, 0.06208, 0.1243, 0.06208, 0.1243, 0.1241, 0.06226, 0.1241, 0.1243, 0.06208, 0.2484, 0.06208, 0.2484, 0.1241, 0.1243, 0.1241, 0.6207, 0.06208, 0.7449, 0.06208, 0.7449, 0.1241, 0.6207, 0.1241, 0.3725, 0.06208, 0.4966, 0.06208, 0.4966, 0.1241, 0.3725, 0.1241, 0.9846, 0.06208, 0.9931, 0.06208, 0.9931, 0.1241, 0.9846, 0.1241, 0.007271, 0.06208, 0.06226, 0.06208, 0.06226, 0.1241, 0.007271, 0.1241, 0.007271, 0.3103, 0.06226, 0.3103, 0.06226, 0.3723, 0.007271, 0.3723, 0.007271, 0.5585, 0.06226, 0.5585, 0.06226, 0.6205, 0.007271, 0.6205, 0.007271, 0.8067, 0.06226, 0.8067, 0.06226, 0.8688, 0.007271, 0.8688, 0.007271, 0.1893, 0.06226, 0.1893, 0.06226, 0.2482, 0.007271, 0.2482, 0.007271, 0.6826, 0.06226, 0.6826, 0.06226, 0.7447, 0.007271, 0.7447, 0.007271, 0.4344, 0.06226, 0.4344, 0.06226, 0.4964, 0.007271, 0.4964, 0.007271, 0.9308, 0.06226, 0.9308, 0.06226, 0.9929, 0.007271, 0.9929, 0.8689, 0.06208, 0.931, 0.06208, 0.931, 0.1241, 0.8689, 0.1241, 0.8689, 0.3103, 0.931, 0.3103, 0.931, 0.3723, 0.8689, 0.3723, 0.8689, 0.5585, 0.931, 0.5585, 0.931, 0.6205, 0.8689, 0.6205, 0.8689, 0.8067, 0.931, 0.8067, 0.931, 0.8688, 0.8689, 0.8688, 0.8689, 0.1893, 0.931, 0.1893, 0.931, 0.2482, 0.8689, 0.2482, 0.8689, 0.6826, 0.931, 0.6826, 0.931, 0.7447, 0.8689, 0.7447, 0.8689, 0.4344, 0.931, 0.4344, 0.931, 0.4964, 0.8689, 0.4964, 0.8689, 0.9308, 0.931, 0.9308, 0.931, 0.9929, 0.8689, 0.9929, 0.8689, 0.8688, 0.931, 0.8688, 0.931, 0.9308, 0.8689, 0.9308, 0.007271, 0.8688, 0.06226, 0.8688, 0.06226, 0.9308, 0.007271, 0.9308, 0.7449, 0.8688, 0.8689, 0.8688, 0.8689, 0.9308, 0.7449, 0.9308, 0.4966, 0.8688, 0.6207, 0.8688, 0.6207, 0.9308, 0.4966, 0.9308, 0.2484, 0.8688, 0.3725, 0.8688, 0.3725, 0.9308, 0.2484, 0.9308, 0.06226, 0.8688, 0.1243, 0.8688, 0.1243, 0.9308, 0.06226, 0.9308, 0.1243, 0.8688, 0.2484, 0.8688, 0.2484, 0.9308, 0.1243, 0.9308, 0.6207, 0.8688, 0.7449, 0.8688, 0.7449, 0.9308, 0.6207, 0.9308, 0.3725, 0.8688, 0.4966, 0.8688, 0.4966, 0.9308, 0.3725, 0.9308, 0.9846, 0.8688, 0.9931, 0.8688, 0.9931, 0.9308, 0.9846, 0.9308, 0.8689, 2.453e-05, 0.931, 2.453e-05, 0.931, 0.06208, 0.8689, 0.06208, 0.007271, 2.453e-05, 0.06226, 2.453e-05, 0.06226, 0.06208, 0.007271, 0.06208, 0.9846, 2.453e-05, 0.9931, 2.453e-05, 0.9931, 0.06208, 0.9846, 0.06208, 0.3725, 2.453e-05, 0.4966, 2.453e-05, 0.4966, 0.06208, 0.3725, 0.06208, 0.6207, 2.453e-05, 0.7449, 2.453e-05, 0.7449, 0.06208, 0.6207, 0.06208, 0.1243, 2.453e-05, 0.2484, 2.453e-05, 0.2484, 0.06208, 0.1243, 0.06208, 0.06226, 2.453e-05, 0.1243, 2.453e-05, 0.1243, 0.06208, 0.06226, 0.06208, 0.2484, 2.453e-05, 0.3725, 2.453e-05, 0.3725, 0.06208, 0.2484, 0.06208, 0.4966, 2.453e-05, 0.6207, 2.453e-05, 0.6207, 0.06208, 0.4966, 0.06208, 0.7449, 2.453e-05, 0.8689, 2.453e-05, 0.8689, 0.06208, 0.7449, 0.06208, 0.8689, 0.1241, 0.931, 0.1241, 0.931, 0.1893, 0.8689, 0.1893, 0.007271, 0.1241, 0.06226, 0.1241, 0.06226, 0.1893, 0.007271, 0.1893, 0.7449, 0.1241, 0.8689, 0.1241, 0.8689, 0.1893, 0.7449, 0.1893, 0.4966, 0.1241, 0.6207, 0.1241, 0.6207, 0.1893, 0.4966, 0.1893, 0.2484, 0.1241, 0.3725, 0.1241, 0.3725, 0.1893, 0.2484, 0.1893, 0.06226, 0.1241, 0.1243, 0.1241, 0.1243, 0.1893, 0.06226, 0.1893, 0.1243, 0.1241, 0.2484, 0.1241, 0.2484, 0.1893, 0.1243, 0.1893, 0.6207, 0.1241, 0.7449, 0.1241, 0.7449, 0.1893, 0.6207, 0.1893, 0.3725, 0.1241, 0.4966, 0.1241, 0.4966, 0.1893, 0.3725, 0.1893, 0.9846, 0.1241, 0.9931, 0.1241, 0.9931, 0.1893, 0.9846, 0.1893, 0.8689, 0.2482, 0.931, 0.2482, 0.931, 0.3103, 0.8689, 0.3103, 0.007271, 0.2482, 0.06226, 0.2482, 0.06226, 0.3103, 0.007271, 0.3103, 0.3725, 0.2482, 0.4966, 0.2482, 0.4966, 0.3103, 0.3725, 0.3103, 0.9846, 0.2482, 0.9931, 0.2482, 0.9931, 0.3103, 0.9846, 0.3103, 0.6207, 0.2482, 0.7449, 0.2482, 0.7449, 0.3103, 0.6207, 0.3103, 0.1243, 0.2482, 0.2484, 0.2482, 0.2484, 0.3103, 0.1243, 0.3103, 0.06226, 0.2482, 0.1243, 0.2482, 0.1243, 0.3103, 0.06226, 0.3103, 0.2484, 0.2482, 0.3725, 0.2482, 0.3725, 0.3103, 0.2484, 0.3103, 0.4966, 0.2482, 0.6207, 0.2482, 0.6207, 0.3103, 0.4966, 0.3103, 0.7449, 0.2482, 0.8689, 0.2482, 0.8689, 0.3103, 0.7449, 0.3103, 0.8689, 0.3723, 0.931, 0.3723, 0.931, 0.4344, 0.8689, 0.4344, 0.007271, 0.3723, 0.06226, 0.3723, 0.06226, 0.4344, 0.007271, 0.4344, 0.7449, 0.3723, 0.8689, 0.3723, 0.8689, 0.4344, 0.7449, 0.4344, 0.4966, 0.3723, 0.6207, 0.3723, 0.6207, 0.4344, 0.4966, 0.4344, 0.2484, 0.3723, 0.3725, 0.3723, 0.3725, 0.4344, 0.2484, 0.4344, 0.06226, 0.3723, 0.1243, 0.3723, 0.1243, 0.4344, 0.06226, 0.4344, 0.1243, 0.3723, 0.2484, 0.3723, 0.2484, 0.4344, 0.1243, 0.4344, 0.6207, 0.3723, 0.7449, 0.3723, 0.7449, 0.4344, 0.6207, 0.4344, 0.9846, 0.3723, 0.9931, 0.3723, 0.9931, 0.4344, 0.9846, 0.4344, 0.3725, 0.3723, 0.4966, 0.3723, 0.4966, 0.4344, 0.3725, 0.4344, 0.8689, 0.4964, 0.931, 0.4964, 0.931, 0.5585, 0.8689, 0.5585, 0.007271, 0.4964, 0.06226, 0.4964, 0.06226, 0.5585, 0.007271, 0.5585, 0.3725, 0.4964, 0.4966, 0.4964, 0.4966, 0.5585, 0.3725, 0.5585, 0.9846, 0.4964, 0.9931, 0.4964, 0.9931, 0.5585, 0.9846, 0.5585, 0.6207, 0.4964, 0.7449, 0.4964, 0.7449, 0.5585, 0.6207, 0.5585, 0.1243, 0.4964, 0.2484, 0.4964, 0.2484, 0.5585, 0.1243, 0.5585, 0.06226, 0.4964, 0.1243, 0.4964, 0.1243, 0.5585, 0.06226, 0.5585, 0.2484, 0.4964, 0.3725, 0.4964, 0.3725, 0.5585, 0.2484, 0.5585, 0.4966, 0.4964, 0.6207, 0.4964, 0.6207, 0.5585, 0.4966, 0.5585, 0.7449, 0.4964, 0.8689, 0.4964, 0.8689, 0.5585, 0.7449, 0.5585, 0.8689, 0.6205, 0.931, 0.6205, 0.931, 0.6826, 0.8689, 0.6826, 0.007271, 0.6205, 0.06226, 0.6205, 0.06226, 0.6826, 0.007271, 0.6826, 0.7449, 0.6205, 0.8689, 0.6205, 0.8689, 0.6826, 0.7449, 0.6826, 0.4966, 0.6205, 0.6207, 0.6205, 0.6207, 0.6826, 0.4966, 0.6826, 0.2484, 0.6205, 0.3725, 0.6205, 0.3725, 0.6826, 0.2484, 0.6826, 0.06226, 0.6205, 0.1243, 0.6205, 0.1243, 0.6826, 0.06226, 0.6826, 0.1243, 0.6205, 0.2484, 0.6205, 0.2484, 0.6826, 0.1243, 0.6826, 0.6207, 0.6205, 0.7449, 0.6205, 0.7449, 0.6826, 0.6207, 0.6826, 0.9846, 0.6205, 0.9931, 0.6205, 0.9931, 0.6826, 0.9846, 0.6826, 0.3725, 0.6205, 0.4966, 0.6205, 0.4966, 0.6826, 0.3725, 0.6826, 0.8689, 0.7447, 0.931, 0.7447, 0.931, 0.8067, 0.8689, 0.8067, 0.007271, 0.7447, 0.06226, 0.7447, 0.06226, 0.8067, 0.007271, 0.8067, 0.9846, 0.7447, 0.9931, 0.7447, 0.9931, 0.8067, 0.9846, 0.8067, 0.3725, 0.7447, 0.4966, 0.7447, 0.4966, 0.8067, 0.3725, 0.8067, 0.6207, 0.7447, 0.7449, 0.7447, 0.7449, 0.8067, 0.6207, 0.8067, 0.1243, 0.7447, 0.2484, 0.7447, 0.2484, 0.8067, 0.1243, 0.8067, 0.06226, 0.7447, 0.1243, 0.7447, 0.1243, 0.8067, 0.06226, 0.8067, 0.2484, 0.7447, 0.3725, 0.7447, 0.3725, 0.8067, 0.2484, 0.8067, 0.4966, 0.7447, 0.6207, 0.7447, 0.6207, 0.8067, 0.4966, 0.8067, 0.7449, 0.7447, 0.8689, 0.7447, 0.8689, 0.8067, 0.7449, 0.8067, 0.000221, 0.7447, 0.007271, 0.7447, 0.007271, 0.8067, 0.000221, 0.8067, 0.000221, 0.6205, 0.007271, 0.6205, 0.007271, 0.6826, 0.000221, 0.6826, 0.000221, 0.4964, 0.007271, 0.4964, 0.007271, 0.5585, 0.000221, 0.5585, 0.000221, 0.3723, 0.007271, 0.3723, 0.007271, 0.4344, 0.000221, 0.4344, 0.000221, 0.2482, 0.007271, 0.2482, 0.007271, 0.3103, 0.000221, 0.3103, 0.000221, 0.1241, 0.007271, 0.1241, 0.007271, 0.1893, 0.000221, 0.1893, 0.000221, 2.453e-05, 0.007271, 2.453e-05, 0.007271, 0.06208, 0.000221, 0.06208, 0.000221, 0.8688, 0.007271, 0.8688, 0.007271, 0.9308, 0.000221, 0.9308, 0.000221, 0.9308, 0.007271, 0.9308, 0.007271, 0.9929, 0.000221, 0.9929, 0.000221, 0.4344, 0.007271, 0.4344, 0.007271, 0.4964, 0.000221, 0.4964, 0.000221, 0.6826, 0.007271, 0.6826, 0.007271, 0.7447, 0.000221, 0.7447, 0.000221, 0.1893, 0.007271, 0.1893, 0.007271, 0.2482, 0.000221, 0.2482, 0.000221, 0.8067, 0.007271, 0.8067, 0.007271, 0.8688, 0.000221, 0.8688, 0.000221, 0.5585, 0.007271, 0.5585, 0.007271, 0.6205, 0.000221, 0.6205, 0.000221, 0.3103, 0.007271, 0.3103, 0.007271, 0.3723, 0.000221, 0.3723, 0.000221, 0.06208, 0.007271, 0.06208, 0.007271, 0.1241, 0.000221, 0.1241, 0.931, 0.7447, 0.9846, 0.7447, 0.9846, 0.8067, 0.931, 0.8067, 0.931, 0.6205, 0.9846, 0.6205, 0.9846, 0.6826, 0.931, 0.6826, 0.931, 0.4964, 0.9846, 0.4964, 0.9846, 0.5585, 0.931, 0.5585, 0.931, 0.3723, 0.9846, 0.3723, 0.9846, 0.4344, 0.931, 0.4344, 0.931, 0.2482, 0.9846, 0.2482, 0.9846, 0.3103, 0.931, 0.3103, 0.931, 0.1241, 0.9846, 0.1241, 0.9846, 0.1893, 0.931, 0.1893, 0.931, 2.453e-05, 0.9846, 2.453e-05, 0.9846, 0.06208, 0.931, 0.06208, 0.931, 0.8688, 0.9846, 0.8688, 0.9846, 0.9308, 0.931, 0.9308, 0.931, 0.06208, 0.9846, 0.06208, 0.9846, 0.1241, 0.931, 0.1241, 0.931, 0.3103, 0.9846, 0.3103, 0.9846, 0.3723, 0.931, 0.3723, 0.931, 0.5585, 0.9846, 0.5585, 0.9846, 0.6205, 0.931, 0.6205, 0.931, 0.8067, 0.9846, 0.8067, 0.9846, 0.8688, 0.931, 0.8688, 0.931, 0.1893, 0.9846, 0.1893, 0.9846, 0.2482, 0.931, 0.2482, 0.931, 0.6826, 0.9846, 0.6826, 0.9846, 0.7447, 0.931, 0.7447, 0.931, 0.4344, 0.9846, 0.4344, 0.9846, 0.4964, 0.931, 0.4964, 0.931, 0.9308, 0.9846, 0.9308, 0.9846, 0.9929, 0.931, 0.9929, 0.9846, 0.9308, 0.9846, 0.9929, 0.9931, 0.9929, 0.9931, 0.9308, 0.3725, 0.9308, 0.3725, 0.9929, 0.4966, 0.9929, 0.4966, 0.9308, 0.3725, 0.4344, 0.3725, 0.4964, 0.4966, 0.4964, 0.4966, 0.4344, 0.9846, 0.4344, 0.9846, 0.4964, 0.9931, 0.4964, 0.9931, 0.4344, 0.3725, 0.6826, 0.3725, 0.7447, 0.4966, 0.7447, 0.4966, 0.6826, 0.9846, 0.6826, 0.9846, 0.7447, 0.9931, 0.7447, 0.9931, 0.6826, 0.9846, 0.1893, 0.9846, 0.2482, 0.9931, 0.2482, 0.9931, 0.1893, 0.3725, 0.1893, 0.3725, 0.2482, 0.4966, 0.2482, 0.4966, 0.1893, 0.6207, 0.1893, 0.6207, 0.2482, 0.7449, 0.2482, 0.7449, 0.1893, 0.6207, 0.6826, 0.6207, 0.7447, 0.7449, 0.7447, 0.7449, 0.6826, 0.6207, 0.4344, 0.6207, 0.4964, 0.7449, 0.4964, 0.7449, 0.4344, 0.6207, 0.9308, 0.6207, 0.9929, 0.7449, 0.9929, 0.7449, 0.9308, 0.1243, 0.1893, 0.1243, 0.2482, 0.2484, 0.2482, 0.2484, 0.1893, 0.1243, 0.6826, 0.1243, 0.7447, 0.2484, 0.7447, 0.2484, 0.6826, 0.1243, 0.4344, 0.1243, 0.4964, 0.2484, 0.4964, 0.2484, 0.4344, 0.1243, 0.9308, 0.1243, 0.9929, 0.2484, 0.9929, 0.2484, 0.9308, 0.06226, 0.9308, 0.06226, 0.9929, 0.1243, 0.9929, 0.1243, 0.9308, 0.06226, 0.4344, 0.06226, 0.4964, 0.1243, 0.4964, 0.1243, 0.4344, 0.06226, 0.6826, 0.06226, 0.7447, 0.1243, 0.7447, 0.1243, 0.6826, 0.06226, 0.1893, 0.06226, 0.2482, 0.1243, 0.2482, 0.1243, 0.1893, 0.2484, 0.1893, 0.2484, 0.2482, 0.3725, 0.2482, 0.3725, 0.1893, 0.2484, 0.6826, 0.2484, 0.7447, 0.3725, 0.7447, 0.3725, 0.6826, 0.2484, 0.4344, 0.2484, 0.4964, 0.3725, 0.4964, 0.3725, 0.4344, 0.2484, 0.9308, 0.2484, 0.9929, 0.3725, 0.9929, 0.3725, 0.9308, 0.4966, 0.9308, 0.4966, 0.9929, 0.6207, 0.9929, 0.6207, 0.9308, 0.4966, 0.4344, 0.4966, 0.4964, 0.6207, 0.4964, 0.6207, 0.4344, 0.4966, 0.6826, 0.4966, 0.7447, 0.6207, 0.7447, 0.6207, 0.6826, 0.4966, 0.1893, 0.4966, 0.2482, 0.6207, 0.2482, 0.6207, 0.1893, 0.7449, 0.1893, 0.7449, 0.2482, 0.8689, 0.2482, 0.8689, 0.1893, 0.7449, 0.6826, 0.7449, 0.7447, 0.8689, 0.7447, 0.8689, 0.6826, 0.7449, 0.4344, 0.7449, 0.4964, 0.8689, 0.4964, 0.8689, 0.4344, 0.7449, 0.9308, 0.7449, 0.9929, 0.8689, 0.9929, 0.8689, 0.9308, 0.7449, 0.8067, 0.7449, 0.8688, 0.8689, 0.8688, 0.8689, 0.8067, 0.4966, 0.8067, 0.4966, 0.8688, 0.6207, 0.8688, 0.6207, 0.8067, 0.2484, 0.8067, 0.2484, 0.8688, 0.3725, 0.8688, 0.3725, 0.8067, 0.06226, 0.8067, 0.06226, 0.8688, 0.1243, 0.8688, 0.1243, 0.8067, 0.1243, 0.8067, 0.1243, 0.8688, 0.2484, 0.8688, 0.2484, 0.8067, 0.6207, 0.8067, 0.6207, 0.8688, 0.7449, 0.8688, 0.7449, 0.8067, 0.3725, 0.8067, 0.3725, 0.8688, 0.4966, 0.8688, 0.4966, 0.8067, 0.9846, 0.8067, 0.9846, 0.8688, 0.9931, 0.8688, 0.9931, 0.8067, 0.7449, 0.5585, 0.7449, 0.6205, 0.8689, 0.6205, 0.8689, 0.5585, 0.4966, 0.5585, 0.4966, 0.6205, 0.6207, 0.6205, 0.6207, 0.5585, 0.2484, 0.5585, 0.2484, 0.6205, 0.3725, 0.6205, 0.3725, 0.5585, 0.06226, 0.5585, 0.06226, 0.6205, 0.1243, 0.6205, 0.1243, 0.5585, 0.1243, 0.5585, 0.1243, 0.6205, 0.2484, 0.6205, 0.2484, 0.5585, 0.6207, 0.5585, 0.6207, 0.6205, 0.7449, 0.6205, 0.7449, 0.5585, 0.9846, 0.5585, 0.9846, 0.6205, 0.9931, 0.6205, 0.9931, 0.5585, 0.3725, 0.5585, 0.3725, 0.6205, 0.4966, 0.6205, 0.4966, 0.5585, 0.7449, 0.3103, 0.7449, 0.3723, 0.8689, 0.3723, 0.8689, 0.3103, 0.4966, 0.3103, 0.4966, 0.3723, 0.6207, 0.3723, 0.6207, 0.3103, 0.2484, 0.3103, 0.2484, 0.3723, 0.3725, 0.3723, 0.3725, 0.3103, 0.06226, 0.3103, 0.06226, 0.3723, 0.1243, 0.3723, 0.1243, 0.3103, 0.1243, 0.3103, 0.1243, 0.3723, 0.2484, 0.3723, 0.2484, 0.3103, 0.6207, 0.3103, 0.6207, 0.3723, 0.7449, 0.3723, 0.7449, 0.3103, 0.9846, 0.3103, 0.9846, 0.3723, 0.9931, 0.3723, 0.9931, 0.3103, 0.3725, 0.3103, 0.3725, 0.3723, 0.4966, 0.3723, 0.4966, 0.3103, 0.7449, 0.06208, 0.7449, 0.1241, 0.8689, 0.1241, 0.8689, 0.06208, 0.4966, 0.06208, 0.4966, 0.1241, 0.6207, 0.1241, 0.6207, 0.06208, 0.2484, 0.06208, 0.2484, 0.1241, 0.3725, 0.1241, 0.3725, 0.06208, 0.06226, 0.06208, 0.06226, 0.1241, 0.1243, 0.1241, 0.1243, 0.06208, 0.1243, 0.06208, 0.1243, 0.1241, 0.2484, 0.1241, 0.2484, 0.06208, 0.6207, 0.06208, 0.6207, 0.1241, 0.7449, 0.1241, 0.7449, 0.06208, 0.3725, 0.06208, 0.3725, 0.1241, 0.4966, 0.1241, 0.4966, 0.06208, 0.9846, 0.06208, 0.9846, 0.1241, 0.9931, 0.1241, 0.9931, 0.06208, 0.007271, 0.06208, 0.007271, 0.1241, 0.06226, 0.1241, 0.06226, 0.06208, 0.007271, 0.3103, 0.007271, 0.3723, 0.06226, 0.3723, 0.06226, 0.3103, 0.007271, 0.5585, 0.007271, 0.6205, 0.06226, 0.6205, 0.06226, 0.5585, 0.007271, 0.8067, 0.007271, 0.8688, 0.06226, 0.8688, 0.06226, 0.8067, 0.007271, 0.1893, 0.007271, 0.2482, 0.06226, 0.2482, 0.06226, 0.1893, 0.007271, 0.6826, 0.007271, 0.7447, 0.06226, 0.7447, 0.06226, 0.6826, 0.007271, 0.4344, 0.007271, 0.4964, 0.06226, 0.4964, 0.06226, 0.4344, 0.007271, 0.9308, 0.007271, 0.9929, 0.06226, 0.9929, 0.06226, 0.9308, 0.8689, 0.06208, 0.8689, 0.1241, 0.931, 0.1241, 0.931, 0.06208, 0.8689, 0.3103, 0.8689, 0.3723, 0.931, 0.3723, 0.931, 0.3103, 0.8689, 0.5585, 0.8689, 0.6205, 0.931, 0.6205, 0.931, 0.5585, 0.8689, 0.8067, 0.8689, 0.8688, 0.931, 0.8688, 0.931, 0.8067, 0.8689, 0.1893, 0.8689, 0.2482, 0.931, 0.2482, 0.931, 0.1893, 0.8689, 0.6826, 0.8689, 0.7447, 0.931, 0.7447, 0.931, 0.6826, 0.8689, 0.4344, 0.8689, 0.4964, 0.931, 0.4964, 0.931, 0.4344, 0.8689, 0.9308, 0.8689, 0.9929, 0.931, 0.9929, 0.931, 0.9308, 0.8689, 0.8688, 0.8689, 0.9308, 0.931, 0.9308, 0.931, 0.8688, 0.007271, 0.8688, 0.007271, 0.9308, 0.06226, 0.9308, 0.06226, 0.8688, 0.7449, 0.8688, 0.7449, 0.9308, 0.8689, 0.9308, 0.8689, 0.8688, 0.4966, 0.8688, 0.4966, 0.9308, 0.6207, 0.9308, 0.6207, 0.8688, 0.2484, 0.8688, 0.2484, 0.9308, 0.3725, 0.9308, 0.3725, 0.8688, 0.06226, 0.8688, 0.06226, 0.9308, 0.1243, 0.9308, 0.1243, 0.8688, 0.1243, 0.8688, 0.1243, 0.9308, 0.2484, 0.9308, 0.2484, 0.8688, 0.6207, 0.8688, 0.6207, 0.9308, 0.7449, 0.9308, 0.7449, 0.8688, 0.3725, 0.8688, 0.3725, 0.9308, 0.4966, 0.9308, 0.4966, 0.8688, 0.9846, 0.8688, 0.9846, 0.9308, 0.9931, 0.9308, 0.9931, 0.8688, 0.8689, 2.453e-05, 0.8689, 0.06208, 0.931, 0.06208, 0.931, 2.453e-05, 0.007271, 2.453e-05, 0.007271, 0.06208, 0.06226, 0.06208, 0.06226, 2.453e-05, 0.9846, 2.453e-05, 0.9846, 0.06208, 0.9931, 0.06208, 0.9931, 2.453e-05, 0.3725, 2.453e-05, 0.3725, 0.06208, 0.4966, 0.06208, 0.4966, 2.453e-05, 0.6207, 2.453e-05, 0.6207, 0.06208, 0.7449, 0.06208, 0.7449, 2.453e-05, 0.1243, 2.453e-05, 0.1243, 0.06208, 0.2484, 0.06208, 0.2484, 2.453e-05, 0.06226, 2.453e-05, 0.06226, 0.06208, 0.1243, 0.06208, 0.1243, 2.453e-05, 0.2484, 2.453e-05, 0.2484, 0.06208, 0.3725, 0.06208, 0.3725, 2.453e-05, 0.4966, 2.453e-05, 0.4966, 0.06208, 0.6207, 0.06208, 0.6207, 2.453e-05, 0.7449, 2.453e-05, 0.7449, 0.06208, 0.8689, 0.06208, 0.8689, 2.453e-05, 0.8689, 0.1241, 0.8689, 0.1893, 0.931, 0.1893, 0.931, 0.1241, 0.007271, 0.1241, 0.007271, 0.1893, 0.06226, 0.1893, 0.06226, 0.1241, 0.7449, 0.1241, 0.7449, 0.1893, 0.8689, 0.1893, 0.8689, 0.1241, 0.4966, 0.1241, 0.4966, 0.1893, 0.6207, 0.1893, 0.6207, 0.1241, 0.2484, 0.1241, 0.2484, 0.1893, 0.3725, 0.1893, 0.3725, 0.1241, 0.06226, 0.1241, 0.06226, 0.1893, 0.1243, 0.1893, 0.1243, 0.1241, 0.1243, 0.1241, 0.1243, 0.1893, 0.2484, 0.1893, 0.2484, 0.1241, 0.6207, 0.1241, 0.6207, 0.1893, 0.7449, 0.1893, 0.7449, 0.1241, 0.3725, 0.1241, 0.3725, 0.1893, 0.4966, 0.1893, 0.4966, 0.1241, 0.9846, 0.1241, 0.9846, 0.1893, 0.9931, 0.1893, 0.9931, 0.1241, 0.8689, 0.2482, 0.8689, 0.3103, 0.931, 0.3103, 0.931, 0.2482, 0.007271, 0.2482, 0.007271, 0.3103, 0.06226, 0.3103, 0.06226, 0.2482, 0.3725, 0.2482, 0.3725, 0.3103, 0.4966, 0.3103, 0.4966, 0.2482, 0.9846, 0.2482, 0.9846, 0.3103, 0.9931, 0.3103, 0.9931, 0.2482, 0.6207, 0.2482, 0.6207, 0.3103, 0.7449, 0.3103, 0.7449, 0.2482, 0.1243, 0.2482, 0.1243, 0.3103, 0.2484, 0.3103, 0.2484, 0.2482, 0.06226, 0.2482, 0.06226, 0.3103, 0.1243, 0.3103, 0.1243, 0.2482, 0.2484, 0.2482, 0.2484, 0.3103, 0.3725, 0.3103, 0.3725, 0.2482, 0.4966, 0.2482, 0.4966, 0.3103, 0.6207, 0.3103, 0.6207, 0.2482, 0.7449, 0.2482, 0.7449, 0.3103, 0.8689, 0.3103, 0.8689, 0.2482, 0.8689, 0.3723, 0.8689, 0.4344, 0.931, 0.4344, 0.931, 0.3723, 0.007271, 0.3723, 0.007271, 0.4344, 0.06226, 0.4344, 0.06226, 0.3723, 0.7449, 0.3723, 0.7449, 0.4344, 0.8689, 0.4344, 0.8689, 0.3723, 0.4966, 0.3723, 0.4966, 0.4344, 0.6207, 0.4344, 0.6207, 0.3723, 0.2484, 0.3723, 0.2484, 0.4344, 0.3725, 0.4344, 0.3725, 0.3723, 0.06226, 0.3723, 0.06226, 0.4344, 0.1243, 0.4344, 0.1243, 0.3723, 0.1243, 0.3723, 0.1243, 0.4344, 0.2484, 0.4344, 0.2484, 0.3723, 0.6207, 0.3723, 0.6207, 0.4344, 0.7449, 0.4344, 0.7449, 0.3723, 0.9846, 0.3723, 0.9846, 0.4344, 0.9931, 0.4344, 0.9931, 0.3723, 0.3725, 0.3723, 0.3725, 0.4344, 0.4966, 0.4344, 0.4966, 0.3723, 0.8689, 0.4964, 0.8689, 0.5585, 0.931, 0.5585, 0.931, 0.4964, 0.007271, 0.4964, 0.007271, 0.5585, 0.06226, 0.5585, 0.06226, 0.4964, 0.3725, 0.4964, 0.3725, 0.5585, 0.4966, 0.5585, 0.4966, 0.4964, 0.9846, 0.4964, 0.9846, 0.5585, 0.9931, 0.5585, 0.9931, 0.4964, 0.6207, 0.4964, 0.6207, 0.5585, 0.7449, 0.5585, 0.7449, 0.4964, 0.1243, 0.4964, 0.1243, 0.5585, 0.2484, 0.5585, 0.2484, 0.4964, 0.06226, 0.4964, 0.06226, 0.5585, 0.1243, 0.5585, 0.1243, 0.4964, 0.2484, 0.4964, 0.2484, 0.5585, 0.3725, 0.5585, 0.3725, 0.4964, 0.4966, 0.4964, 0.4966, 0.5585, 0.6207, 0.5585, 0.6207, 0.4964, 0.7449, 0.4964, 0.7449, 0.5585, 0.8689, 0.5585, 0.8689, 0.4964, 0.8689, 0.6205, 0.8689, 0.6826, 0.931, 0.6826, 0.931, 0.6205, 0.007271, 0.6205, 0.007271, 0.6826, 0.06226, 0.6826, 0.06226, 0.6205, 0.7449, 0.6205, 0.7449, 0.6826, 0.8689, 0.6826, 0.8689, 0.6205, 0.4966, 0.6205, 0.4966, 0.6826, 0.6207, 0.6826, 0.6207, 0.6205, 0.2484, 0.6205, 0.2484, 0.6826, 0.3725, 0.6826, 0.3725, 0.6205, 0.06226, 0.6205, 0.06226, 0.6826, 0.1243, 0.6826, 0.1243, 0.6205, 0.1243, 0.6205, 0.1243, 0.6826, 0.2484, 0.6826, 0.2484, 0.6205, 0.6207, 0.6205, 0.6207, 0.6826, 0.7449, 0.6826, 0.7449, 0.6205, 0.9846, 0.6205, 0.9846, 0.6826, 0.9931, 0.6826, 0.9931, 0.6205, 0.3725, 0.6205, 0.3725, 0.6826, 0.4966, 0.6826, 0.4966, 0.6205, 0.8689, 0.7447, 0.8689, 0.8067, 0.931, 0.8067, 0.931, 0.7447, 0.007271, 0.7447, 0.007271, 0.8067, 0.06226, 0.8067, 0.06226, 0.7447, 0.9846, 0.7447, 0.9846, 0.8067, 0.9931, 0.8067, 0.9931, 0.7447, 0.3725, 0.7447, 0.3725, 0.8067, 0.4966, 0.8067, 0.4966, 0.7447, 0.6207, 0.7447, 0.6207, 0.8067, 0.7449, 0.8067, 0.7449, 0.7447, 0.1243, 0.7447, 0.1243, 0.8067, 0.2484, 0.8067, 0.2484, 0.7447, 0.06226, 0.7447, 0.06226, 0.8067, 0.1243, 0.8067, 0.1243, 0.7447, 0.2484, 0.7447, 0.2484, 0.8067, 0.3725, 0.8067, 0.3725, 0.7447, 0.4966, 0.7447, 0.4966, 0.8067, 0.6207, 0.8067, 0.6207, 0.7447, 0.7449, 0.7447, 0.7449, 0.8067, 0.8689, 0.8067, 0.8689, 0.7447, 0.000221, 0.7447, 0.000221, 0.8067, 0.007271, 0.8067, 0.007271, 0.7447, 0.000221, 0.6205, 0.000221, 0.6826, 0.007271, 0.6826, 0.007271, 0.6205, 0.000221, 0.4964, 0.000221, 0.5585, 0.007271, 0.5585, 0.007271, 0.4964, 0.000221, 0.3723, 0.000221, 0.4344, 0.007271, 0.4344, 0.007271, 0.3723, 0.000221, 0.2482, 0.000221, 0.3103, 0.007271, 0.3103, 0.007271, 0.2482, 0.000221, 0.1241, 0.000221, 0.1893, 0.007271, 0.1893, 0.007271, 0.1241, 0.000221, 2.453e-05, 0.000221, 0.06208, 0.007271, 0.06208, 0.007271, 2.453e-05, 0.000221, 0.8688, 0.000221, 0.9308, 0.007271, 0.9308, 0.007271, 0.8688, 0.000221, 0.9308, 0.000221, 0.9929, 0.007271, 0.9929, 0.007271, 0.9308, 0.000221, 0.4344, 0.000221, 0.4964, 0.007271, 0.4964, 0.007271, 0.4344, 0.000221, 0.6826, 0.000221, 0.7447, 0.007271, 0.7447, 0.007271, 0.6826, 0.000221, 0.1893, 0.000221, 0.2482, 0.007271, 0.2482, 0.007271, 0.1893, 0.000221, 0.8067, 0.000221, 0.8688, 0.007271, 0.8688, 0.007271, 0.8067, 0.000221, 0.5585, 0.000221, 0.6205, 0.007271, 0.6205, 0.007271, 0.5585, 0.000221, 0.3103, 0.000221, 0.3723, 0.007271, 0.3723, 0.007271, 0.3103, 0.000221, 0.06208, 0.000221, 0.1241, 0.007271, 0.1241, 0.007271, 0.06208, 0.931, 0.7447, 0.931, 0.8067, 0.9846, 0.8067, 0.9846, 0.7447, 0.931, 0.6205, 0.931, 0.6826, 0.9846, 0.6826, 0.9846, 0.6205, 0.931, 0.4964, 0.931, 0.5585, 0.9846, 0.5585, 0.9846, 0.4964, 0.931, 0.3723, 0.931, 0.4344, 0.9846, 0.4344, 0.9846, 0.3723, 0.931, 0.2482, 0.931, 0.3103, 0.9846, 0.3103, 0.9846, 0.2482, 0.931, 0.1241, 0.931, 0.1893, 0.9846, 0.1893, 0.9846, 0.1241, 0.931, 2.453e-05, 0.931, 0.06208, 0.9846, 0.06208, 0.9846, 2.453e-05, 0.931, 0.8688, 0.931, 0.9308, 0.9846, 0.9308, 0.9846, 0.8688, 0.931, 0.06208, 0.931, 0.1241, 0.9846, 0.1241, 0.9846, 0.06208, 0.931, 0.3103, 0.931, 0.3723, 0.9846, 0.3723, 0.9846, 0.3103, 0.931, 0.5585, 0.931, 0.6205, 0.9846, 0.6205, 0.9846, 0.5585, 0.931, 0.8067, 0.931, 0.8688, 0.9846, 0.8688, 0.9846, 0.8067, 0.931, 0.1893, 0.931, 0.2482, 0.9846, 0.2482, 0.9846, 0.1893, 0.931, 0.6826, 0.931, 0.7447, 0.9846, 0.7447, 0.9846, 0.6826, 0.931, 0.4344, 0.931, 0.4964, 0.9846, 0.4964, 0.9846, 0.4344, 0.931, 0.9308, 0.931, 0.9929, 0.9846, 0.9929, 0.9846, 0.9308, 0.000221, 2.453e-05, 0.000221, 0.06208, 0.000221, 0.06208, 0.000221, 2.453e-05, 0.9931, 2.453e-05, 0.9846, 2.453e-05, 0.9846, 2.453e-05, 0.9931, 2.453e-05, 0.9931, 0.9929, 0.9931, 0.9308, 0.9931, 0.9308, 0.9931, 0.9929, 0.000221, 0.9929, 0.007271, 0.9929, 0.007271, 0.9929, 0.000221, 0.9929, 0.4966, 2.453e-05, 0.3725, 2.453e-05, 0.3725, 2.453e-05, 0.4966, 2.453e-05, 0.4966, 0.9929, 0.6207, 0.9929, 0.6207, 0.9929, 0.4966, 0.9929, 0.000221, 0.4964, 0.000221, 0.5585, 0.000221, 0.5585, 0.000221, 0.4964, 0.9931, 0.4964, 0.9931, 0.4344, 0.9931, 0.4344, 0.9931, 0.4964, 0.9931, 0.7447, 0.9931, 0.6826, 0.9931, 0.6826, 0.9931, 0.7447, 0.000221, 0.7447, 0.000221, 0.8067, 0.000221, 0.8067, 0.000221, 0.7447, 0.000221, 0.2482, 0.000221, 0.3103, 0.000221, 0.3103, 0.000221, 0.2482, 0.9931, 0.2482, 0.9931, 0.1893, 0.9931, 0.1893, 0.9931, 0.2482, 0.7449, 2.453e-05, 0.6207, 2.453e-05, 0.6207, 2.453e-05, 0.7449, 2.453e-05, 0.7449, 0.9929, 0.8689, 0.9929, 0.8689, 0.9929, 0.7449, 0.9929, 0.2484, 0.9929, 0.3725, 0.9929, 0.3725, 0.9929, 0.2484, 0.9929, 0.2484, 2.453e-05, 0.1243, 2.453e-05, 0.1243, 2.453e-05, 0.2484, 2.453e-05, 0.1243, 0.9929, 0.2484, 0.9929, 0.2484, 0.9929, 0.1243, 0.9929, 0.1243, 2.453e-05, 0.06226, 2.453e-05, 0.06226, 2.453e-05, 0.1243, 2.453e-05, 0.3725, 2.453e-05, 0.2484, 2.453e-05, 0.2484, 2.453e-05, 0.3725, 2.453e-05, 0.3725, 0.9929, 0.4966, 0.9929, 0.4966, 0.9929, 0.3725, 0.9929, 0.6207, 0.9929, 0.7449, 0.9929, 0.7449, 0.9929, 0.6207, 0.9929, 0.6207, 2.453e-05, 0.4966, 2.453e-05, 0.4966, 2.453e-05, 0.6207, 2.453e-05, 0.8689, 2.453e-05, 0.7449, 2.453e-05, 0.7449, 2.453e-05, 0.8689, 2.453e-05, 0.8689, 0.9929, 0.931, 0.9929, 0.931, 0.9929, 0.8689, 0.9929, 0.9931, 0.8688, 0.9931, 0.8067, 0.9931, 0.8067, 0.9931, 0.8688, 0.000221, 0.8688, 0.000221, 0.9308, 0.000221, 0.9308, 0.000221, 0.8688, 0.000221, 0.6205, 0.000221, 0.6826, 0.000221, 0.6826, 0.000221, 0.6205, 0.9931, 0.6205, 0.9931, 0.5585, 0.9931, 0.5585, 0.9931, 0.6205, 0.9931, 0.3723, 0.9931, 0.3103, 0.9931, 0.3103, 0.9931, 0.3723, 0.000221, 0.3723, 0.000221, 0.4344, 0.000221, 0.4344, 0.000221, 0.3723, 0.000221, 0.1241, 0.000221, 0.1893, 0.000221, 0.1893, 0.000221, 0.1241, 0.9931, 0.1241, 0.9931, 0.06208, 0.9931, 0.06208, 0.9931, 0.1241, 0.06226, 0.9929, 0.1243, 0.9929, 0.1243, 0.9929, 0.06226, 0.9929, 0.06226, 2.453e-05, 0.007271, 2.453e-05, 0.007271, 2.453e-05, 0.06226, 2.453e-05, 0.931, 2.453e-05, 0.8689, 2.453e-05, 0.8689, 2.453e-05, 0.931, 2.453e-05, 0.931, 0.9929, 0.9846, 0.9929, 0.9846, 0.9929, 0.931, 0.9929, 0.9931, 0.9308, 0.9931, 0.8688, 0.9931, 0.8688, 0.9931, 0.9308, 0.000221, 0.9308, 0.000221, 0.9929, 0.000221, 0.9929, 0.000221, 0.9308, 0.000221, 0.06208, 0.000221, 0.1241, 0.000221, 0.1241, 0.000221, 0.06208, 0.9931, 0.06208, 0.9931, 2.453e-05, 0.9931, 2.453e-05, 0.9931, 0.06208, 0.9931, 0.1893, 0.9931, 0.1241, 0.9931, 0.1241, 0.9931, 0.1893, 0.000221, 0.1893, 0.000221, 0.2482, 0.000221, 0.2482, 0.000221, 0.1893, 0.000221, 0.3103, 0.000221, 0.3723, 0.000221, 0.3723, 0.000221, 0.3103, 0.9931, 0.3103, 0.9931, 0.2482, 0.9931, 0.2482, 0.9931, 0.3103, 0.9931, 0.4344, 0.9931, 0.3723, 0.9931, 0.3723, 0.9931, 0.4344, 0.000221, 0.4344, 0.000221, 0.4964, 0.000221, 0.4964, 0.000221, 0.4344, 0.000221, 0.5585, 0.000221, 0.6205, 0.000221, 0.6205, 0.000221, 0.5585, 0.9931, 0.5585, 0.9931, 0.4964, 0.9931, 0.4964, 0.9931, 0.5585, 0.9931, 0.6826, 0.9931, 0.6205, 0.9931, 0.6205, 0.9931, 0.6826, 0.000221, 0.6826, 0.000221, 0.7447, 0.000221, 0.7447, 0.000221, 0.6826, 0.000221, 0.8067, 0.000221, 0.8688, 0.000221, 0.8688, 0.000221, 0.8067, 0.9931, 0.8067, 0.9931, 0.7447, 0.9931, 0.7447, 0.9931, 0.8067, 0.007271, 0.9929, 0.06226, 0.9929, 0.06226, 0.9929, 0.007271, 0.9929, 0.007271, 2.453e-05, 0.000221, 2.453e-05, 0.000221, 2.453e-05, 0.007271, 2.453e-05, 0.9846, 2.453e-05, 0.931, 2.453e-05, 0.931, 2.453e-05, 0.9846, 2.453e-05, 0.9846, 0.9929, 0.9931, 0.9929, 0.9931, 0.9929, 0.9846, 0.9929])
me_germanflag.materials.append(mat_germanflag)
me_germanflag.materials.append(mat_pole)
me_germanflag.use_remesh_preserve_volume = False
me_germanflag.use_remesh_preserve_attributes = False
me_germanflag.use_mirror_vertex_groups = False
me_germanflag.update()
me_pole = bpy.data.meshes.new('pole')
me_pole.from_pydata([(-0.008174, 0.07582, -0.07016), (-0.008172, 0.07582, 6.425), (0.03177, 0.07021, -0.07016), (0.03177, 0.07021, 6.425), (0.06079, 0.04219, -0.07016), (0.06079, 0.04219, 6.425), (0.06779, 0.00246, -0.07016), (0.06779, 0.002459, 6.425), (0.05011, -0.0338, -0.07016), (0.05011, -0.0338, 6.425), (0.01449, -0.05273, -0.07016), (0.01449, -0.05273, 6.425), (-0.02546, -0.04712, -0.07016), (-0.02546, -0.04712, 6.425), (-0.05447, -0.01909, -0.07016), (-0.05447, -0.01909, 6.425), (-0.06148, 0.02063, -0.07016), (-0.06148, 0.02063, 6.425), (-0.04379, 0.05689, -0.07016), (-0.04379, 0.05689, 6.425), (-0.01289, 0.1026, 6.45), (0.04369, 0.09465, 6.45), (0.0848, 0.05495, 6.45), (0.09472, -0.001326, 6.45), (0.06967, -0.05268, 6.45), (0.01921, -0.07951, 6.45), (-0.03738, -0.07155, 6.45), (-0.07848, -0.03186, 6.45), (-0.0884, 0.02442, 6.45), (-0.06335, 0.07578, 6.45), (-0.01289, 0.1026, 6.502), (0.04369, 0.09465, 6.502), (0.0848, 0.05495, 6.502), (0.09472, -0.001326, 6.502), (0.06967, -0.05268, 6.502), (0.01921, -0.07951, 6.502), (-0.03738, -0.07155, 6.502), (-0.07848, -0.03186, 6.502), (-0.0884, 0.02442, 6.502), (-0.06335, 0.07578, 6.502), (-0.00918, 0.08154, 6.518), (0.03432, 0.07543, 6.518), (0.06591, 0.04491, 6.518), (0.07354, 0.001652, 6.518), (0.05428, -0.03783, 6.518), (0.0155, -0.05845, 6.518), (-0.028, -0.05233, 6.518), (-0.0596, -0.02182, 6.518), (-0.06722, 0.02144, 6.518), (-0.04796, 0.06092, 6.518)], [], [(0, 1, 3, 2), (2, 3, 5, 4), (4, 5, 7, 6), (6, 7, 9, 8), (8, 9, 11, 10), (10, 11, 13, 12), (12, 13, 15, 14), (14, 15, 17, 16), (1, 19, 29, 20), (16, 17, 19, 18), (18, 19, 1, 0), (0, 2, 4, 6, 8, 10, 12, 14, 16, 18), (20, 29, 39, 30), (19, 17, 28, 29), (17, 15, 27, 28), (15, 13, 26, 27), (13, 11, 25, 26), (11, 9, 24, 25), (9, 7, 23, 24), (7, 5, 22, 23), (5, 3, 21, 22), (3, 1, 20, 21), (30, 39, 49, 40), (29, 28, 38, 39), (28, 27, 37, 38), (27, 26, 36, 37), (26, 25, 35, 36), (25, 24, 34, 35), (24, 23, 33, 34), (23, 22, 32, 33), (22, 21, 31, 32), (21, 20, 30, 31), (41, 40, 49, 48, 47, 46, 45, 44, 43, 42), (39, 38, 48, 49), (38, 37, 47, 48), (37, 36, 46, 47), (36, 35, 45, 46), (35, 34, 44, 45), (34, 33, 43, 44), (33, 32, 42, 43), (32, 31, 41, 42), (31, 30, 40, 41)])
me_pole.polygons.foreach_set('use_smooth', [True] * 42)
me_pole.polygons.foreach_set('material_index', [1, 1, 1, 1, 1, 1, 1, 1, 1, 1, 1, 1, 1, 1, 1, 1, 1, 1, 1, 1, 1, 1, 1, 1, 1, 1, 1, 1, 1, 1, 1, 1, 0, 1, 1, 1, 1, 1, 1, 1, 1, 1])
_uv = me_pole.uv_layers.new(name='UVMap')
_uv.uv.foreach_set('vector', [0.1224, 0.5823, 0.9156, 0.5823, 0.9156, 0.6003, 0.1224, 0.6003, 0.1224, 0.6003, 0.9156, 0.6003, 0.9156, 0.6229, 0.1224, 0.6229, 0.1224, 0.6229, 0.9156, 0.6229, 0.9156, 0.655, 0.1224, 0.655, 0.1224, 0.655, 0.9156, 0.655, 0.9156, 0.6843, 0.1224, 0.6843, 0.1224, 0.6843, 0.9156, 0.6843, 0.9156, 0.6996, 0.1224, 0.6996, 0.1225, 0.7161, 0.9157, 0.7161, 0.9157, 0.701, 0.1225, 0.701, 0.1224, 0.6975, 0.9156, 0.698, 0.9156, 0.6724, 0.1224, 0.6724, 0.1224, 0.6724, 0.9156, 0.6724, 0.9156, 0.6403, 0.1224, 0.6403, 0.4979, 0.3466, 0.4979, 0.3796, 0.4751, 0.3465, 0.4751, 0.2996, 0.1224, 0.6403, 0.9156, 0.6403, 0.9156, 0.611, 0.1224, 0.611, 0.1224, 0.611, 0.9156, 0.611, 0.9156, 0.5823, 0.1224, 0.5823, -0.01165, 0.4932, -0.01148, 0.4949, -0.01136, 0.5035, -0.01133, 0.5157, -0.0114, 0.5268, -0.01155, 0.5325, -0.01172, 0.5308, -0.01184, 0.5223, -0.01187, 0.5101, -0.01179, 0.499, 0.4751, 0.2996, 0.4751, 0.3465, 0.4282, 0.3465, 0.4282, 0.2996, 0.4979, 0.3796, 0.4979, 0.4431, 0.4752, 0.4364, 0.4751, 0.3465, 0.4979, 0.4431, 0.4979, 0.5127, 0.4752, 0.5349, 0.4752, 0.4364, 0.4979, 0.5127, 0.4979, 0.5618, 0.4751, 0.6046, 0.4752, 0.5349, 0.4979, 0.5618, 0.4979, 0.5717, 0.4751, 0.6186, 0.4751, 0.6046, 0.4979, 0.488, 0.4979, 0.4549, 0.5206, 0.4881, 0.5206, 0.5349, 0.4979, 0.4549, 0.4979, 0.3915, 0.5206, 0.3982, 0.5206, 0.4881, 0.4979, 0.3915, 0.4979, 0.3219, 0.5206, 0.2996, 0.5206, 0.3982, 0.5521, 0.7004, 0.5267, 0.6989, 0.5052, 0.6539, 0.5412, 0.656, 0.5267, 0.6989, 0.5215, 0.6986, 0.4979, 0.6535, 0.5052, 0.6539, 0.4282, 0.2996, 0.4282, 0.3465, 0.4131, 0.3725, 0.4131, 0.3365, 0.4751, 0.3465, 0.4752, 0.4364, 0.4282, 0.4364, 0.4282, 0.3465, 0.4752, 0.4364, 0.4752, 0.5349, 0.4282, 0.5349, 0.4282, 0.4364, 0.4752, 0.5349, 0.4751, 0.6046, 0.4282, 0.6045, 0.4282, 0.5349, 0.4751, 0.6046, 0.4751, 0.6186, 0.4282, 0.6186, 0.4282, 0.6045, 0.5206, 0.5349, 0.5206, 0.4881, 0.5675, 0.4881, 0.5675, 0.535, 0.5206, 0.4881, 0.5206, 0.3982, 0.5675, 0.3982, 0.5675, 0.4881, 0.5206, 0.3982, 0.5206, 0.2996, 0.5675, 0.2997, 0.5675, 0.3982, 0.5412, 0.656, 0.5052, 0.6539, 0.5065, 0.5635, 0.5426, 0.5655, 0.5052, 0.6539, 0.4979, 0.6535, 0.4992, 0.5631, 0.5065, 0.5635, 0.505, 0.5236, 0.4947, 0.5273, 0.4855, 0.515, 0.4809, 0.4915, 0.4827, 0.4658, 0.4902, 0.4476, 0.5005, 0.444, 0.5098, 0.4563, 0.5143, 0.4797, 0.5125, 0.5055, 0.4282, 0.3465, 0.4282, 0.4364, 0.4131, 0.4416, 0.4131, 0.3725, 0.4282, 0.4364, 0.4282, 0.5349, 0.4131, 0.5174, 0.4131, 0.4416, 0.4282, 0.5349, 0.4282, 0.6045, 0.4131, 0.5709, 0.4131, 0.5174, 0.4282, 0.6045, 0.4282, 0.6186, 0.4131, 0.5817, 0.4131, 0.5709, 0.5675, 0.535, 0.5675, 0.4881, 0.5827, 0.4621, 0.5827, 0.4981, 0.5675, 0.4881, 0.5675, 0.3982, 0.5827, 0.393, 0.5827, 0.4621, 0.5675, 0.3982, 0.5675, 0.2997, 0.5827, 0.3172, 0.5827, 0.393, 0.5426, 0.5655, 0.5065, 0.5635, 0.5244, 0.5353, 0.5521, 0.5368, 0.5065, 0.5635, 0.4992, 0.5631, 0.5188, 0.535, 0.5244, 0.5353])
me_pole.materials.append(mat_germanflag)
me_pole.materials.append(mat_pole)
me_pole.use_remesh_preserve_volume = False
me_pole.use_remesh_preserve_attributes = False
me_pole.use_mirror_vertex_groups = False
me_pole.update()
arm_armature_001 = bpy.data.armatures.new('Armature.001')  # bones are not reproduced

# ---- objects
ob_germanflag_001 = bpy.data.objects.new('germanFlag.001', arm_armature_001)
ob_germanflag = bpy.data.objects.new('germanFlag', me_germanflag)
ob_pole = bpy.data.objects.new('pole', me_pole)

# ---- transforms, parenting, visibility, modifiers, constraints
ob_germanflag_001.location = (0.0, 0.0, 0.0)
ob_germanflag_001.lineart.crease_threshold = 0.0
ob_germanflag.parent = ob_germanflag_001
ob_germanflag.location = (0.0, 0.0, 0.0)
ob_germanflag.lineart.crease_threshold = 0.0
_vg = ob_germanflag.vertex_groups.new(name='pin')
_vg.add([0, 2, 6, 11, 12, 47, 54, 65, 72, 107, 110, 129, 132, 151, 154, 173, 176, 221, 223, 227, 232, 233, 268, 275, 286, 293, 328, 331, 350, 353, 372, 375, 394, 397], 1.0, 'REPLACE')
_vg = ob_germanflag.vertex_groups.new(name='post')
for _i, _w in zip([0, 12, 29, 65, 72, 77, 84, 85, 88, 89, 110, 115, 119, 129, 130, 132, 141, 190, 193, 194, 195, 197, 198, 199, 221, 233, 250, 286, 293, 298, 305, 306, 309, 310, 331, 336, 340, 350, 351, 353, 362, 411, 414, 415, 416, 418, 419, 420], [0.7737, 0.7209, 0.1289, 0.08522, 0.7889, 0.05378, 0.07696, 0.3868, 0.00803, 0.1762, 0.8017, 0.09677, 0.2883, 0.7608, 0.05948, 0.5813, 0.06242, 0.708, 0.07193, 0.7763, 0.7654, 0.7913, 0.7465, 0.5714, 0.7737, 0.7209, 0.1289, 0.08522, 0.7889, 0.05378, 0.07696, 0.3868, 0.00803, 0.1762, 0.8017, 0.09677, 0.2883, 0.7608, 0.05948, 0.5813, 0.06242, 0.708, 0.07193, 0.7763, 0.7654, 0.7913, 0.7465, 0.5714]): _vg.add([_i], _w, 'REPLACE')
_vg = ob_germanflag.vertex_groups.new(name='f1')
for _i, _w in zip([6, 54, 59, 65, 68, 82, 83, 87, 88, 141, 147, 151, 152, 154, 159, 163, 169, 173, 174, 188, 192, 193, 200, 201, 202, 227, 275, 280, 286, 289, 303, 304, 308, 309, 362, 368, 372, 373, 375, 380, 384, 390, 394, 395, 409, 413, 414, 421, 422, 423], [0.9557, 0.1562, 0.07822, 0.003924, 0.03838, 0.9716, 0.03918, 0.3955, 0.2111, 0.04792, 0.04834, 0.1077, 0.6358, 0.3641, 0.0721, 0.6689, 0.04721, 0.06523, 0.1635, 0.9686, 0.1608, 0.001551, 0.08402, 0.3696, 0.06715, 0.9557, 0.1562, 0.07822, 0.003924, 0.03838, 0.9716, 0.03918, 0.3955, 0.2111, 0.04792, 0.04834, 0.1077, 0.6358, 0.3641, 0.0721, 0.6689, 0.04721, 0.06523, 0.1635, 0.9686, 0.1608, 0.001551, 0.08402, 0.3696, 0.06715]): _vg.add([_i], _w, 'REPLACE')
_vg = ob_germanflag.vertex_groups.new(name='f2')
for _i, _w in zip([26, 27, 28, 58, 59, 67, 68, 87, 88, 136, 137, 141, 146, 147, 152, 158, 159, 163, 168, 169, 174, 247, 248, 249, 279, 280, 288, 289, 308, 309, 357, 358, 362, 367, 368, 373, 379, 380, 384, 389, 390, 395], [0.9685, 0.06084, 0.07995, 0.03263, 0.4717, 0.02716, 0.5157, 0.1124, 0.08177, 0.007379, 0.2382, 0.0198, 0.008284, 0.7815, 0.0848, 0.02321, 0.7263, 0.1027, 0.003815, 0.2135, 0.06984, 0.9685, 0.06084, 0.07995, 0.03263, 0.4717, 0.02716, 0.5157, 0.1124, 0.08177, 0.007379, 0.2382, 0.0198, 0.008284, 0.7815, 0.0848, 0.02321, 0.7263, 0.1027, 0.003815, 0.2135, 0.06984]): _vg.add([_i], _w, 'REPLACE')
_vg = ob_germanflag.vertex_groups.new(name='f3')
_vg = ob_germanflag.vertex_groups.new(name='f4')
for _i, _w in zip([22, 23, 24, 58, 59, 60, 67, 68, 69, 124, 136, 137, 138, 146, 147, 148, 158, 159, 160, 168, 169, 170, 243, 244, 245, 279, 280, 281, 288, 289, 290, 345, 357, 358, 359, 367, 368, 369, 379, 380, 381, 389, 390, 391], [0.962, 0.07141, 0.1114, 0.5192, 0.05146, 0.0443, 0.5872, 0.05162, 0.03744, 0.03102, 0.2953, 0.02574, 0.0175, 0.8334, 0.02708, 0.01422, 0.7644, 0.0377, 0.03502, 0.2451, 0.01792, 0.01154, 0.962, 0.07141, 0.1114, 0.5192, 0.05146, 0.0443, 0.5872, 0.05162, 0.03744, 0.03102, 0.2953, 0.02574, 0.0175, 0.8334, 0.02708, 0.01422, 0.7644, 0.0377, 0.03502, 0.2451, 0.01792, 0.01154]): _vg.add([_i], _w, 'REPLACE')
_vg = ob_germanflag.vertex_groups.new(name='f5')
for _i, _w in zip([32, 33, 34, 56, 58, 60, 64, 67, 69, 126, 134, 136, 138, 144, 146, 148, 156, 158, 160, 166, 168, 170, 253, 254, 255, 277, 279, 281, 285, 288, 290, 347, 355, 357, 359, 365, 367, 369, 377, 379, 381, 387, 389, 391], [0.9429, 0.06964, 0.1117, 0.04666, 0.0379, 0.5066, 0.03741, 0.03783, 0.5894, 0.03089, 0.01746, 0.01781, 0.2962, 0.01492, 0.01348, 0.8335, 0.0405, 0.02627, 0.7471, 0.01223, 0.008137, 0.2391, 0.9429, 0.06964, 0.1117, 0.04666, 0.0379, 0.5066, 0.03741, 0.03783, 0.5894, 0.03089, 0.01746, 0.01781, 0.2962, 0.01492, 0.01348, 0.8335, 0.0405, 0.02627, 0.7471, 0.01223, 0.008137, 0.2391]): _vg.add([_i], _w, 'REPLACE')
_vg = ob_germanflag.vertex_groups.new(name='f6')
_vg = ob_germanflag.vertex_groups.new(name='f7')
for _i, _w in zip([8, 10, 14, 56, 60, 61, 64, 69, 70, 122, 134, 138, 139, 144, 148, 149, 156, 160, 161, 166, 170, 171, 229, 231, 235, 277, 281, 282, 285, 290, 291, 343, 355, 359, 360, 365, 369, 370, 377, 381, 382, 387, 391, 392], [0.9222, 0.06799, 0.1115, 0.4945, 0.03993, 0.04901, 0.5917, 0.03773, 0.03745, 0.02793, 0.2971, 0.01775, 0.01749, 0.8337, 0.01404, 0.01555, 0.7296, 0.03122, 0.04591, 0.2334, 0.008656, 0.01295, 0.9222, 0.06799, 0.1115, 0.4945, 0.03993, 0.04901, 0.5917, 0.03773, 0.03745, 0.02793, 0.2971, 0.01775, 0.01749, 0.8337, 0.01404, 0.01555, 0.7296, 0.03122, 0.04591, 0.2334, 0.008656, 0.01295]): _vg.add([_i], _w, 'REPLACE')
_vg = ob_germanflag.vertex_groups.new(name='f8')
for _i, _w in zip([17, 36, 37, 38, 56, 57, 61, 64, 66, 70, 127, 134, 135, 139, 144, 145, 149, 156, 157, 161, 166, 167, 171, 238, 257, 258, 259, 277, 278, 282, 285, 287, 291, 348, 355, 356, 360, 365, 366, 370, 377, 378, 382, 387, 388, 392], [0.008234, 0.9007, 0.06635, 0.1118, 0.04214, 0.05072, 0.4823, 0.03761, 0.03717, 0.5935, 0.02821, 0.01767, 0.01746, 0.298, 0.0146, 0.01654, 0.8335, 0.0364, 0.05063, 0.7119, 0.009306, 0.01375, 0.2277, 0.008234, 0.9007, 0.06635, 0.1118, 0.04214, 0.05072, 0.4823, 0.03761, 0.03717, 0.5935, 0.02821, 0.01767, 0.01746, 0.298, 0.0146, 0.01654, 0.8335, 0.0364, 0.05063, 0.7119, 0.009306, 0.01375, 0.2277]): _vg.add([_i], _w, 'REPLACE')
_vg = ob_germanflag.vertex_groups.new(name='f9')
_vg = ob_germanflag.vertex_groups.new(name='f10')
for _i, _w in zip([17, 18, 19, 42, 57, 61, 62, 66, 70, 71, 123, 135, 139, 140, 145, 149, 150, 157, 161, 162, 167, 171, 172, 238, 239, 240, 263, 278, 282, 283, 287, 291, 292, 344, 356, 360, 361, 366, 370, 371, 378, 382, 383, 388, 392, 393], [0.8804, 0.0651, 0.1136, 0.06484, 0.4719, 0.0446, 0.06752, 0.6125, 0.03819, 0.06751, 0.03568, 0.299, 0.0175, 0.04375, 0.8343, 0.01531, 0.06548, 0.696, 0.04173, 0.07573, 0.2232, 0.01015, 0.03091, 0.8804, 0.0651, 0.1136, 0.06484, 0.4719, 0.0446, 0.06752, 0.6125, 0.03819, 0.06751, 0.03568, 0.299, 0.0175, 0.04375, 0.8343, 0.01531, 0.06548, 0.696, 0.04173, 0.07573, 0.2232, 0.01015, 0.03091]): _vg.add([_i], _w, 'REPLACE')
_vg = ob_germanflag.vertex_groups.new(name='f10.002')
for _i, _w in zip([7, 42, 43, 44, 55, 57, 62, 63, 66, 71, 92, 94, 96, 97, 128, 133, 135, 140, 142, 143, 145, 150, 153, 155, 157, 162, 164, 165, 172, 175, 206, 210, 211, 216, 217, 218, 219, 228, 263, 264, 265, 276, 278, 283, 284, 287, 292, 313, 315, 317, 318, 349, 354, 356, 361, 363, 364, 366, 371, 374, 376, 378, 383, 385, 386, 393, 396, 427, 431, 432, 437, 438, 439, 440], [0.04446, 0.7025, 0.04722, 0.08193, 0.06381, 0.02803, 0.3708, 0.05356, 0.01826, 0.4779, 0.1183, 0.02615, 0.1254, 0.1233, 0.0084, 0.03712, 0.001804, 0.2224, 0.08417, 0.04166, 0.002219, 0.6644, 0.1192, 0.06444, 0.02852, 0.5563, 0.1436, 0.03362, 0.1696, 0.07297, 0.04512, 0.06553, 0.05526, 0.03917, 0.04295, 0.06629, 0.03501, 0.04446, 0.7025, 0.04722, 0.08193, 0.06381, 0.02803, 0.3708, 0.05356, 0.01826, 0.4779, 0.1183, 0.02615, 0.1254, 0.1233, 0.0084, 0.03712, 0.001804, 0.2224, 0.08417, 0.04166, 0.002219, 0.6644, 0.1192, 0.06444, 0.02852, 0.5563, 0.1436, 0.03362, 0.1696, 0.07297, 0.04512, 0.06553, 0.05526, 0.03917, 0.04295, 0.06629, 0.03501]): _vg.add([_i], _w, 'REPLACE')
_vg = ob_germanflag.vertex_groups.new(name='f10.003')
for _i, _w in zip([7, 9, 13, 42, 44, 55, 62, 63, 71, 73, 92, 93, 94, 96, 97, 121, 131, 133, 140, 142, 143, 150, 153, 155, 162, 164, 165, 172, 175, 206, 207, 208, 210, 211, 212, 215, 216, 217, 218, 219, 228, 230, 234, 263, 265, 276, 283, 284, 292, 294, 313, 314, 315, 317, 318, 342, 352, 354, 361, 363, 364, 371, 374, 376, 383, 385, 386, 393, 396, 427, 428, 429, 431, 432, 433, 436, 437, 438, 439, 440], [0.8121, 0.07466, 0.1314, 0.1071, 0.01972, 0.4684, 0.1088, 0.5879, 0.1104, 0.001292, 0.7545, 0.05589, 0.1004, 0.4035, 0.5131, 0.04354, 0.03564, 0.3154, 0.07662, 0.2577, 0.7851, 0.1083, 0.7194, 0.6716, 0.1235, 0.5959, 0.233, 0.06448, 0.1903, 0.8178, 0.0714, 0.1275, 0.4682, 0.589, 0.0002045, 0.03793, 0.3118, 0.7907, 0.6724, 0.23, 0.8121, 0.07466, 0.1314, 0.1071, 0.01972, 0.4684, 0.1088, 0.5879, 0.1104, 0.001292, 0.7545, 0.05589, 0.1004, 0.4035, 0.5131, 0.04354, 0.03564, 0.3154, 0.07662, 0.2577, 0.7851, 0.1083, 0.7194, 0.6716, 0.1235, 0.5959, 0.233, 0.06448, 0.1903, 0.8178, 0.0714, 0.1275, 0.4682, 0.589, 0.0002045, 0.03793, 0.3118, 0.7907, 0.6724, 0.23]): _vg.add([_i], _w, 'REPLACE')
_vg = ob_germanflag.vertex_groups.new(name='post.002')
for _i, _w in zip([0, 6, 12, 28, 29, 65, 68, 72, 77, 84, 85, 88, 89, 110, 115, 119, 125, 129, 130, 132, 137, 141, 147, 151, 152, 190, 193, 194, 195, 197, 198, 199, 200, 221, 227, 233, 249, 250, 286, 289, 293, 298, 305, 306, 309, 310, 331, 336, 340, 346, 350, 351, 353, 358, 362, 368, 372, 373, 411, 414, 415, 416, 418, 419, 420, 421], [0.07439, 0.001525, 0.2166, 0.1037, 0.09596, 0.8743, 0.1197, 0.09704, 0.08025, 0.7238, 0.1808, 0.6158, 0.3522, 0.07482, 0.0916, 0.2546, 0.06533, 0.1403, 0.4822, 0.3724, 0.1442, 0.7671, 0.04428, 0.8791, 0.2437, 0.2266, 0.8884, 0.1022, 0.07667, 0.07845, 0.1472, 0.3798, 0.9055, 0.07439, 0.001525, 0.2166, 0.1037, 0.09596, 0.8743, 0.1197, 0.09704, 0.08025, 0.7238, 0.1808, 0.6158, 0.3522, 0.07482, 0.0916, 0.2546, 0.06533, 0.1403, 0.4822, 0.3724, 0.1442, 0.7671, 0.04428, 0.8791, 0.2437, 0.2266, 0.8884, 0.1022, 0.07667, 0.07845, 0.1472, 0.3798, 0.9055]): _vg.add([_i], _w, 'REPLACE')
_vg = ob_germanflag.vertex_groups.new(name='post.003')
for _i, _w in zip([0, 12, 21, 24, 28, 29, 67, 68, 72, 76, 77, 84, 85, 88, 89, 110, 114, 115, 119, 124, 125, 129, 130, 136, 137, 141, 147, 190, 194, 195, 197, 198, 221, 233, 242, 245, 249, 250, 288, 289, 293, 297, 298, 305, 306, 309, 310, 331, 335, 336, 340, 345, 346, 350, 351, 357, 358, 362, 368, 411, 415, 416, 418, 419], [0.1311, 0.05094, 0.1306, 0.05114, 0.7165, 0.5833, 0.01043, 0.2156, 0.1055, 0.08368, 0.7425, 0.1653, 0.3658, 0.04445, 0.4432, 0.1099, 0.1124, 0.6471, 0.4071, 0.0562, 0.8261, 0.09229, 0.4475, 0.04635, 0.4775, 0.07524, 0.06273, 0.05336, 0.1124, 0.1361, 0.116, 0.09951, 0.1311, 0.05094, 0.1306, 0.05114, 0.7165, 0.5833, 0.01043, 0.2156, 0.1055, 0.08368, 0.7425, 0.1653, 0.3658, 0.04445, 0.4432, 0.1099, 0.1124, 0.6471, 0.4071, 0.0562, 0.8261, 0.09229, 0.4475, 0.04635, 0.4775, 0.07524, 0.06273, 0.05336, 0.1124, 0.1361, 0.116, 0.09951]): _vg.add([_i], _w, 'REPLACE')
_vg = ob_germanflag.vertex_groups.new(name='post.004')
for _i, _w in zip([21, 24, 29, 30, 67, 76, 77, 78, 114, 115, 116, 124, 136, 242, 245, 250, 251, 288, 297, 298, 299, 335, 336, 337, 345, 357], [0.1563, 0.2127, 0.03072, 0.0282, 0.05316, 0.2543, 0.009959, 0.007903, 0.1794, 0.02249, 0.01983, 0.5078, 0.1124, 0.1563, 0.2127, 0.03072, 0.0282, 0.05316, 0.2543, 0.009959, 0.007903, 0.1794, 0.02249, 0.01983, 0.5078, 0.1124]): _vg.add([_i], _w, 'REPLACE')
_vg = ob_germanflag.vertex_groups.new(name='post.005')
for _i, _w in zip([21, 24, 28, 29, 30, 34, 67, 68, 76, 77, 78, 85, 114, 115, 116, 119, 124, 125, 126, 136, 137, 138, 146, 242, 245, 249, 250, 251, 255, 288, 289, 297, 298, 299, 306, 335, 336, 337, 340, 345, 346, 347, 357, 358, 359, 367], [0.4803, 0.5226, 0.02116, 0.1064, 0.1002, 0.02016, 0.1906, 0.002113, 0.5101, 0.06105, 0.05814, 0.02255, 0.5096, 0.08945, 0.084, 0.003357, 0.3058, 0.009049, 0.0166, 0.404, 0.02856, 0.02299, 0.05583, 0.4803, 0.5226, 0.02116, 0.1064, 0.1002, 0.02016, 0.1906, 0.002113, 0.5101, 0.06105, 0.05814, 0.02255, 0.5096, 0.08945, 0.084, 0.003357, 0.3058, 0.009049, 0.0166, 0.404, 0.02856, 0.02299, 0.05583]): _vg.add([_i], _w, 'REPLACE')
_vg = ob_germanflag.vertex_groups.new(name='post.006')
for _i, _w in zip([4, 14, 21, 24, 30, 34, 69, 74, 76, 78, 112, 114, 116, 122, 124, 126, 134, 136, 138, 148, 225, 235, 242, 245, 251, 255, 290, 295, 297, 299, 333, 335, 337, 343, 345, 347, 355, 357, 359, 369], [0.09947, 0.01868, 0.1002, 0.02019, 0.4787, 0.5214, 0.1882, 0.05728, 0.05815, 0.5088, 0.08327, 0.08398, 0.5081, 0.01362, 0.0168, 0.3039, 0.0218, 0.02303, 0.4024, 0.05397, 0.09947, 0.01868, 0.1002, 0.02019, 0.4787, 0.5214, 0.1882, 0.05728, 0.05815, 0.5088, 0.08327, 0.08398, 0.5081, 0.01362, 0.0168, 0.3039, 0.0218, 0.02303, 0.4024, 0.05397]): _vg.add([_i], _w, 'REPLACE')
_vg = ob_germanflag.vertex_groups.new(name='post.007')
for _i, _w in zip([4, 14, 21, 30, 34, 39, 64, 69, 74, 76, 78, 79, 112, 114, 116, 117, 122, 124, 126, 127, 134, 138, 225, 235, 242, 251, 255, 260, 285, 290, 295, 297, 299, 300, 333, 335, 337, 338, 343, 345, 347, 348, 355, 359], [0.2019, 0.2393, 0.04412, 0.1977, 0.2322, 0.04555, 0.06265, 0.06168, 0.2941, 0.01628, 0.2858, 0.01685, 0.2218, 0.03264, 0.2166, 0.0338, 0.5534, 0.002508, 0.5355, 0.001616, 0.1309, 0.1276, 0.2019, 0.2393, 0.04412, 0.1977, 0.2322, 0.04555, 0.06265, 0.06168, 0.2941, 0.01628, 0.2858, 0.01685, 0.2218, 0.03264, 0.2166, 0.0338, 0.5534, 0.002508, 0.5355, 0.001616, 0.1309, 0.1276]): _vg.add([_i], _w, 'REPLACE')
_vg = ob_germanflag.vertex_groups.new(name='post.008')
for _i, _w in zip([4, 14, 30, 34, 38, 39, 64, 74, 78, 79, 112, 116, 117, 122, 126, 127, 134, 138, 139, 144, 225, 235, 251, 255, 259, 260, 285, 295, 299, 300, 333, 337, 338, 343, 347, 348, 355, 359, 360, 365], [0.4747, 0.5158, 0.0989, 0.01895, 0.01767, 0.09855, 0.1849, 0.5025, 0.05724, 0.0566, 0.5036, 0.08287, 0.08245, 0.2913, 0.01515, 0.01248, 0.3986, 0.02175, 0.02063, 0.05189, 0.4747, 0.5158, 0.0989, 0.01895, 0.01767, 0.09855, 0.1849, 0.5025, 0.05724, 0.0566, 0.5036, 0.08287, 0.08245, 0.2913, 0.01515, 0.01248, 0.3986, 0.02175, 0.02063, 0.05189]): _vg.add([_i], _w, 'REPLACE')
_vg = ob_germanflag.vertex_groups.new(name='post.009')
for _i, _w in zip([4, 14, 15, 19, 38, 39, 70, 74, 75, 79, 112, 113, 117, 122, 123, 127, 134, 135, 139, 149, 225, 235, 236, 240, 259, 260, 291, 295, 296, 300, 333, 334, 338, 343, 344, 348, 355, 356, 360, 370], [0.09855, 0.01773, 0.09982, 0.02014, 0.5158, 0.4749, 0.1836, 0.0566, 0.0582, 0.5026, 0.08245, 0.08375, 0.5038, 0.01248, 0.01835, 0.2914, 0.02083, 0.0219, 0.3983, 0.05043, 0.09855, 0.01773, 0.09982, 0.02014, 0.5158, 0.4749, 0.1836, 0.0566, 0.0582, 0.5026, 0.08245, 0.08375, 0.5038, 0.01248, 0.01835, 0.2914, 0.02083, 0.0219, 0.3983, 0.05043]): _vg.add([_i], _w, 'REPLACE')
_vg = ob_germanflag.vertex_groups.new(name='post.010')
for _i, _w in zip([4, 15, 19, 38, 39, 40, 66, 70, 74, 75, 79, 80, 112, 113, 117, 118, 122, 123, 127, 128, 135, 139, 225, 236, 240, 259, 260, 261, 287, 291, 295, 296, 300, 301, 333, 334, 338, 339, 343, 344, 348, 349, 356, 360], [0.04491, 0.1919, 0.2228, 0.2383, 0.2004, 0.05104, 0.05473, 0.06153, 0.01651, 0.2752, 0.2928, 0.02429, 0.03328, 0.2096, 0.2204, 0.04056, 0.001415, 0.5136, 0.5522, 0.01055, 0.1218, 0.1297, 0.04491, 0.1919, 0.2228, 0.2383, 0.2004, 0.05104, 0.05473, 0.06153, 0.01651, 0.2752, 0.2928, 0.02429, 0.03328, 0.2096, 0.2204, 0.04056, 0.001415, 0.5136, 0.5522, 0.01055, 0.1218, 0.1297]): _vg.add([_i], _w, 'REPLACE')
_vg = ob_germanflag.vertex_groups.new(name='post.011')
for _i, _w in zip([1, 15, 19, 38, 39, 40, 44, 66, 71, 75, 79, 80, 90, 98, 111, 113, 117, 118, 120, 123, 127, 128, 135, 139, 140, 145, 204, 214, 222, 236, 240, 259, 260, 261, 265, 287, 292, 296, 300, 301, 311, 319, 332, 334, 338, 339, 341, 344, 348, 349, 356, 360, 361, 366, 425, 435], [0.01755, 0.4855, 0.5282, 0.01976, 0.101, 0.1146, 0.03568, 0.1764, 0.007006, 0.5172, 0.05829, 0.06834, 0.0516, 0.002431, 0.003069, 0.5151, 0.08459, 0.097, 0.03222, 0.319, 0.0151, 0.02986, 0.4066, 0.02257, 0.03937, 0.05019, 0.01862, 0.003765, 0.01755, 0.4855, 0.5282, 0.01976, 0.101, 0.1146, 0.03568, 0.1764, 0.007006, 0.5172, 0.05829, 0.06834, 0.0516, 0.002431, 0.003069, 0.5151, 0.08459, 0.097, 0.03222, 0.319, 0.0151, 0.02986, 0.4066, 0.02257, 0.03937, 0.05019, 0.01862, 0.003765]): _vg.add([_i], _w, 'REPLACE')
_vg = ob_germanflag.vertex_groups.new(name='post.012')
for _i, _w in zip([1, 13, 15, 19, 40, 44, 63, 71, 73, 75, 80, 90, 94, 97, 98, 111, 113, 118, 120, 121, 123, 128, 131, 133, 135, 140, 142, 150, 153, 204, 208, 211, 212, 214, 215, 216, 222, 234, 236, 240, 261, 265, 284, 292, 294, 296, 301, 311, 315, 318, 319, 332, 334, 339, 341, 342, 344, 349, 352, 354, 356, 361, 363, 371, 374, 425, 429, 432, 433, 435, 436, 437], [0.1461, 0.03854, 0.08562, 0.0145, 0.3994, 0.4822, 0.01832, 0.1661, 0.08082, 0.0513, 0.4533, 0.2112, 0.1017, 0.06495, 0.1425, 0.1203, 0.07253, 0.4366, 0.1864, 0.03699, 0.01159, 0.2691, 0.09878, 0.04408, 0.01645, 0.3679, 0.1014, 0.06208, 0.002214, 0.148, 0.04008, 0.01969, 0.08168, 0.1218, 0.03551, 0.04687, 0.1461, 0.03854, 0.08562, 0.0145, 0.3994, 0.4822, 0.01832, 0.1661, 0.08082, 0.0513, 0.4533, 0.2112, 0.1017, 0.06495, 0.1425, 0.1203, 0.07253, 0.4366, 0.1864, 0.03699, 0.01159, 0.2691, 0.09878, 0.04408, 0.01645, 0.3679, 0.1014, 0.06208, 0.002214, 0.148, 0.04008, 0.01969, 0.08168, 0.1218, 0.03551, 0.04687]): _vg.add([_i], _w, 'REPLACE')
_vg = ob_germanflag.vertex_groups.new(name='post.013')
for _i, _w in zip([1, 7, 13, 15, 19, 40, 44, 63, 71, 73, 75, 80, 90, 92, 94, 97, 98, 111, 113, 118, 120, 121, 123, 128, 131, 133, 140, 142, 143, 150, 153, 204, 206, 208, 211, 212, 214, 215, 216, 217, 222, 228, 234, 236, 240, 261, 265, 284, 292, 294, 296, 301, 311, 313, 315, 318, 319, 332, 334, 339, 341, 342, 344, 349, 352, 354, 361, 363, 364, 371, 374, 425, 427, 429, 432, 433, 435, 436, 437, 438], [0.7682, 0.03233, 0.7821, 0.0804, 0.003362, 0.3823, 0.3039, 0.2902, 0.1129, 0.8548, 0.04907, 0.3959, 0.6738, 0.009012, 0.7276, 0.2492, 0.7756, 0.8047, 0.0676, 0.3733, 0.7146, 0.8828, 0.02085, 0.5985, 0.8072, 0.5663, 0.2051, 0.5119, 0.1096, 0.0441, 0.08624, 0.7655, 0.02817, 0.7852, 0.2866, 0.8544, 0.8027, 0.8871, 0.5671, 0.1051, 0.7682, 0.03233, 0.7821, 0.0804, 0.003362, 0.3823, 0.3039, 0.2902, 0.1129, 0.8548, 0.04907, 0.3959, 0.6738, 0.009012, 0.7276, 0.2492, 0.7756, 0.8047, 0.0676, 0.3733, 0.7146, 0.8828, 0.02085, 0.5985, 0.8072, 0.5663, 0.2051, 0.5119, 0.1096, 0.0441, 0.08624, 0.7655, 0.02817, 0.7852, 0.2866, 0.8544, 0.8027, 0.8871, 0.5671, 0.1051]): _vg.add([_i], _w, 'REPLACE')
_vg = ob_germanflag.vertex_groups.new(name='post.001')
for _i, _w in zip([11, 54, 59, 83, 87, 154, 163, 169, 173, 174, 176, 189, 192, 201, 202, 232, 275, 280, 304, 308, 375, 384, 390, 394, 395, 397, 410, 413, 422, 423], [0.574, 0.7252, 0.02052, 0.09515, 0.1923, 0.5743, 0.1156, 0.01493, 0.7243, 0.1831, 0.004271, 0.5653, 0.7147, 0.566, 0.7136, 0.574, 0.7252, 0.02052, 0.09515, 0.1923, 0.5743, 0.1156, 0.01493, 0.7243, 0.1831, 0.004271, 0.5653, 0.7147, 0.566, 0.7136]): _vg.add([_i], _w, 'REPLACE')
_vg = ob_germanflag.vertex_groups.new(name='post.014')
for _i, _w in zip([2, 11, 20, 25, 27, 47, 50, 54, 59, 81, 83, 86, 87, 102, 103, 107, 108, 154, 163, 169, 173, 174, 176, 185, 187, 189, 191, 192, 196, 201, 202, 203, 223, 232, 241, 246, 248, 268, 271, 275, 280, 302, 304, 307, 308, 323, 324, 328, 329, 375, 384, 390, 394, 395, 397, 406, 408, 410, 412, 413, 417, 422, 423, 424], [0.7763, 0.3762, 0.02598, 0.245, 0.0623, 0.9081, 0.1225, 0.0725, 0.05507, 0.6492, 0.7331, 0.8192, 0.1929, 0.005513, 0.2016, 0.8291, 0.7095, 0.002524, 0.06246, 0.07795, 0.167, 0.4443, 0.9664, 0.9755, 0.7736, 0.3826, 0.9076, 0.07489, 0.827, 0.003948, 0.1723, 0.9748, 0.7763, 0.3762, 0.02598, 0.245, 0.0623, 0.9081, 0.1225, 0.0725, 0.05507, 0.6492, 0.7331, 0.8192, 0.1929, 0.005513, 0.2016, 0.8291, 0.7095, 0.002524, 0.06246, 0.07795, 0.167, 0.4443, 0.9664, 0.9755, 0.7736, 0.3826, 0.9076, 0.07489, 0.827, 0.003948, 0.1723, 0.9748]): _vg.add([_i], _w, 'REPLACE')
_vg = ob_germanflag.vertex_groups.new(name='post.015')
for _i, _w in zip([2, 20, 23, 25, 27, 47, 49, 50, 58, 59, 81, 83, 86, 87, 102, 103, 107, 108, 159, 163, 168, 169, 174, 181, 187, 191, 196, 223, 241, 244, 246, 248, 268, 270, 271, 279, 280, 302, 304, 307, 308, 323, 324, 328, 329, 380, 384, 389, 390, 395, 402, 408, 412, 417], [0.1773, 0.1096, 0.007222, 0.5803, 0.7938, 0.06824, 0.05237, 0.7967, 0.01125, 0.2577, 0.2787, 0.09419, 0.1532, 0.08183, 0.08877, 0.6589, 0.135, 0.2366, 0.09033, 0.01677, 0.02936, 0.5322, 0.1169, 0.9773, 0.1795, 0.06924, 0.1368, 0.1773, 0.1096, 0.007222, 0.5803, 0.7938, 0.06824, 0.05237, 0.7967, 0.01125, 0.2577, 0.2787, 0.09419, 0.1532, 0.08183, 0.08877, 0.6589, 0.135, 0.2366, 0.09033, 0.01677, 0.02936, 0.5322, 0.1169, 0.9773, 0.1795, 0.06924, 0.1368]): _vg.add([_i], _w, 'REPLACE')
_vg = ob_germanflag.vertex_groups.new(name='post.016')
_vg = ob_germanflag.vertex_groups.new(name='post.017')
for _i, _w in zip([2, 20, 23, 25, 27, 31, 33, 49, 50, 51, 58, 59, 60, 81, 102, 103, 104, 107, 108, 158, 168, 169, 170, 180, 187, 196, 223, 241, 244, 246, 248, 252, 254, 270, 271, 272, 279, 280, 281, 302, 323, 324, 325, 328, 329, 379, 389, 390, 391, 401, 408, 417], [0.02042, 0.6995, 0.8412, 0.1461, 0.02632, 0.1285, 0.01206, 0.8662, 0.06985, 0.0591, 0.306, 0.03106, 0.02131, 0.05847, 0.7626, 0.1184, 0.1028, 0.000713, 0.03625, 0.1145, 0.5944, 0.05287, 0.03905, 0.9856, 0.02142, 0.001331, 0.02042, 0.6995, 0.8412, 0.1461, 0.02632, 0.1285, 0.01206, 0.8662, 0.06985, 0.0591, 0.306, 0.03106, 0.02131, 0.05847, 0.7626, 0.1184, 0.1028, 0.000713, 0.03625, 0.1145, 0.5944, 0.05287, 0.03905, 0.9856, 0.02142, 0.001331]): _vg.add([_i], _w, 'REPLACE')
_vg = ob_germanflag.vertex_groups.new(name='post.018')
for _i, _w in zip([5, 10, 20, 23, 31, 33, 46, 49, 51, 56, 58, 60, 100, 102, 104, 160, 166, 168, 170, 182, 226, 231, 241, 244, 252, 254, 267, 270, 272, 277, 279, 281, 321, 323, 325, 381, 387, 389, 391, 403], [0.1281, 0.01242, 0.1285, 0.01208, 0.6968, 0.8416, 0.05898, 0.05912, 0.8653, 0.02354, 0.02079, 0.3109, 0.1025, 0.1028, 0.7606, 0.1207, 0.04024, 0.039, 0.5964, 0.9856, 0.1281, 0.01242, 0.1285, 0.01208, 0.6968, 0.8416, 0.05898, 0.05912, 0.8653, 0.02354, 0.02079, 0.3109, 0.1025, 0.1028, 0.7606, 0.1207, 0.04024, 0.039, 0.5964, 0.9856]): _vg.add([_i], _w, 'REPLACE')
_vg = ob_germanflag.vertex_groups.new(name='post.019')
_vg = ob_germanflag.vertex_groups.new(name='post.020')
for _i, _w in zip([5, 10, 31, 33, 35, 37, 46, 51, 52, 56, 60, 61, 100, 104, 105, 156, 166, 170, 171, 178, 226, 231, 252, 254, 256, 258, 267, 272, 273, 277, 281, 282, 321, 325, 326, 377, 387, 391, 392, 399], [0.6967, 0.8424, 0.1281, 0.01242, 0.1281, 0.01285, 0.8652, 0.05898, 0.059, 0.3163, 0.023, 0.02593, 0.7605, 0.1025, 0.1025, 0.1273, 0.599, 0.04016, 0.04157, 0.9856, 0.6967, 0.8424, 0.1281, 0.01242, 0.1281, 0.01285, 0.8652, 0.05898, 0.059, 0.3163, 0.023, 0.02593, 0.7605, 0.1025, 0.1025, 0.1273, 0.599, 0.04016, 0.04157, 0.9856]): _vg.add([_i], _w, 'REPLACE')
_vg = ob_germanflag.vertex_groups.new(name='post.021')
for _i, _w in zip([5, 10, 16, 18, 35, 37, 46, 48, 52, 56, 57, 61, 100, 101, 105, 161, 166, 167, 171, 183, 226, 231, 237, 239, 256, 258, 267, 269, 273, 277, 278, 282, 321, 322, 326, 382, 387, 388, 392, 404], [0.1281, 0.01285, 0.1285, 0.01333, 0.6967, 0.8431, 0.059, 0.05914, 0.8653, 0.0254, 0.02852, 0.3217, 0.1025, 0.1028, 0.7605, 0.134, 0.04148, 0.04303, 0.6015, 0.9857, 0.1281, 0.01285, 0.1285, 0.01333, 0.6967, 0.8431, 0.059, 0.05914, 0.8653, 0.0254, 0.02852, 0.3217, 0.1025, 0.1028, 0.7605, 0.134, 0.04148, 0.04303, 0.6015, 0.9857]): _vg.add([_i], _w, 'REPLACE')
_vg = ob_germanflag.vertex_groups.new(name='post.022')
_vg = ob_germanflag.vertex_groups.new(name='post.023')
for _i, _w in zip([3, 16, 17, 18, 35, 37, 41, 43, 48, 52, 53, 57, 61, 62, 91, 99, 101, 105, 106, 109, 157, 162, 167, 171, 172, 179, 205, 213, 224, 237, 238, 239, 256, 258, 262, 264, 269, 273, 274, 278, 282, 283, 312, 320, 322, 326, 327, 330, 378, 383, 388, 392, 393, 400, 426, 434], [0.02013, 0.6994, 0.009995, 0.8442, 0.1285, 0.01332, 0.1462, 0.02894, 0.8662, 0.05913, 0.06989, 0.3278, 0.02798, 0.04733, 0.05854, 0.0007432, 0.7626, 0.1028, 0.1184, 0.03642, 0.1411, 0.005689, 0.6048, 0.04294, 0.05712, 0.9857, 0.02154, 0.001612, 0.02013, 0.6994, 0.009995, 0.8442, 0.1285, 0.01332, 0.1462, 0.02894, 0.8662, 0.05913, 0.06989, 0.3278, 0.02798, 0.04733, 0.05854, 0.0007432, 0.7626, 0.1028, 0.1184, 0.03642, 0.1411, 0.005689, 0.6048, 0.04294, 0.05712, 0.9857, 0.02154, 0.001612]): _vg.add([_i], _w, 'REPLACE')
_vg = ob_germanflag.vertex_groups.new(name='post.024')
for _i, _w in zip([3, 9, 16, 18, 41, 42, 43, 45, 48, 53, 55, 57, 62, 91, 93, 95, 96, 99, 101, 106, 109, 155, 162, 164, 165, 167, 172, 175, 184, 205, 207, 209, 210, 213, 218, 219, 224, 230, 237, 239, 262, 263, 264, 266, 269, 274, 276, 278, 283, 312, 314, 316, 317, 320, 322, 327, 330, 376, 383, 385, 386, 388, 393, 396, 405, 426, 428, 430, 431, 434, 439, 440], [0.1769, 0.009561, 0.1097, 0.009222, 0.5806, 0.03757, 0.7984, 0.06983, 0.05243, 0.7969, 0.05356, 0.02207, 0.2895, 0.279, 0.09983, 0.154, 0.1066, 0.1353, 0.08884, 0.6592, 0.2372, 0.01999, 0.1308, 0.05937, 0.05335, 0.03556, 0.5477, 0.1325, 0.9775, 0.18, 0.01136, 0.071, 0.05506, 0.1378, 0.02092, 0.05542, 0.1769, 0.009561, 0.1097, 0.009222, 0.5806, 0.03757, 0.7984, 0.06983, 0.05243, 0.7969, 0.05356, 0.02207, 0.2895, 0.279, 0.09983, 0.154, 0.1066, 0.1353, 0.08884, 0.6592, 0.2372, 0.01999, 0.1308, 0.05937, 0.05335, 0.03556, 0.5477, 0.1325, 0.9775, 0.18, 0.01136, 0.071, 0.05506, 0.1378, 0.02092, 0.05542]): _vg.add([_i], _w, 'REPLACE')
_vg = ob_germanflag.vertex_groups.new(name='post.025')
for _i, _w in zip([3, 7, 9, 16, 41, 43, 45, 53, 55, 62, 91, 92, 93, 95, 96, 99, 101, 106, 109, 143, 155, 162, 164, 165, 172, 175, 177, 186, 205, 206, 207, 209, 210, 213, 218, 219, 220, 224, 228, 230, 237, 262, 264, 266, 274, 276, 283, 312, 313, 314, 316, 317, 320, 322, 327, 330, 364, 376, 383, 385, 386, 393, 396, 398, 407, 426, 427, 428, 430, 431, 434, 439, 440, 441], [0.7803, 0.06673, 0.8715, 0.02618, 0.2456, 0.0733, 0.9134, 0.1228, 0.3793, 0.08801, 0.6509, 0.04213, 0.806, 0.8205, 0.3112, 0.8331, 0.005669, 0.202, 0.7109, 0.001301, 0.1858, 0.05102, 0.1447, 0.6493, 0.1039, 0.5667, 0.9799, 0.978, 0.7764, 0.06347, 0.8743, 0.9125, 0.3759, 0.8301, 0.1827, 0.6492, 0.9881, 0.7803, 0.06673, 0.8715, 0.02618, 0.2456, 0.0733, 0.9134, 0.1228, 0.3793, 0.08801, 0.6509, 0.04213, 0.806, 0.8205, 0.3112, 0.8331, 0.005669, 0.202, 0.7109, 0.001301, 0.1858, 0.05102, 0.1447, 0.6493, 0.1039, 0.5667, 0.9799, 0.978, 0.7764, 0.06347, 0.8743, 0.9125, 0.3759, 0.8301, 0.1827, 0.6492, 0.9881]): _vg.add([_i], _w, 'REPLACE')
_m = ob_germanflag.modifiers.new('Armature', 'ARMATURE')
_m.object = ob_germanflag_001
ob_pole.location = (0.0, 0.0, 0.0)
ob_pole.lineart.crease_threshold = 0.0
_vg = ob_pole.vertex_groups.new(name='pin')
_vg = ob_pole.vertex_groups.new(name='post')
_vg = ob_pole.vertex_groups.new(name='f1')
_vg = ob_pole.vertex_groups.new(name='f2')
_vg = ob_pole.vertex_groups.new(name='f3')
_vg = ob_pole.vertex_groups.new(name='f4')
_vg = ob_pole.vertex_groups.new(name='f5')
_vg = ob_pole.vertex_groups.new(name='f6')
_vg = ob_pole.vertex_groups.new(name='f7')
_vg = ob_pole.vertex_groups.new(name='f8')
_vg = ob_pole.vertex_groups.new(name='f9')
_vg = ob_pole.vertex_groups.new(name='f10')
_vg = ob_pole.vertex_groups.new(name='f10.002')
_vg = ob_pole.vertex_groups.new(name='f10.003')
_vg = ob_pole.vertex_groups.new(name='post.002')
_vg = ob_pole.vertex_groups.new(name='post.003')
_vg = ob_pole.vertex_groups.new(name='post.004')
_vg = ob_pole.vertex_groups.new(name='post.005')
_vg = ob_pole.vertex_groups.new(name='post.006')
_vg = ob_pole.vertex_groups.new(name='post.007')
_vg = ob_pole.vertex_groups.new(name='post.008')
_vg = ob_pole.vertex_groups.new(name='post.009')
_vg = ob_pole.vertex_groups.new(name='post.010')
_vg = ob_pole.vertex_groups.new(name='post.011')
_vg = ob_pole.vertex_groups.new(name='post.012')
_vg = ob_pole.vertex_groups.new(name='post.013')
_vg = ob_pole.vertex_groups.new(name='post.001')
_vg = ob_pole.vertex_groups.new(name='post.014')
_vg = ob_pole.vertex_groups.new(name='post.015')
_vg = ob_pole.vertex_groups.new(name='post.016')
_vg = ob_pole.vertex_groups.new(name='post.017')
_vg = ob_pole.vertex_groups.new(name='post.018')
_vg = ob_pole.vertex_groups.new(name='post.019')
_vg = ob_pole.vertex_groups.new(name='post.020')
_vg = ob_pole.vertex_groups.new(name='post.021')
_vg = ob_pole.vertex_groups.new(name='post.022')
_vg = ob_pole.vertex_groups.new(name='post.023')
_vg = ob_pole.vertex_groups.new(name='post.024')
_vg = ob_pole.vertex_groups.new(name='post.025')

# ---- collection membership
col_collection_1.objects.link(ob_germanflag_001)
col_collection_1.objects.link(ob_germanflag)
col_collection_1.objects.link(ob_pole)

# ---- scene / render settings (as saved in the file)
scene.frame_start = 1; scene.frame_end = 250; scene.frame_set(115)
scene.render.engine = 'BLENDER_EEVEE_NEXT'
scene.render.image_settings.compression = 90
scene.render.resolution_percentage = 50
scene.render.dither_intensity = 0.0
scene.cycles.use_denoising = False
scene.cycles.samples = 10
scene.cycles.sampling_pattern = 'TABULATED_SOBOL'
scene.cycles.light_sampling_threshold = 0.0
scene.cycles.use_adaptive_sampling = False
scene.cycles.use_light_tree = False
scene.cycles.blur_glossy = 0.0
scene.cycles.volume_bounces = 1
scene.cycles.pixel_filter_type = 'GAUSSIAN'
scene.cycles.sample_clamp_indirect = 0.0
scene.view_settings.view_transform = 'Standard'
bpy.context.view_layer.update()

# ---- added for rendering (the .blend has no active camera and no usable light): camera, sun
cam_auto = bpy.data.cameras.new('AutoCamera')
cam_auto.lens = 50.0
cam_auto.sensor_width = 36.0
cam_auto.clip_end = 1000.0
ob_auto_camera = bpy.data.objects.new('AutoCamera', cam_auto)
scene.collection.objects.link(ob_auto_camera)
ob_auto_camera.location = (5.94472, -6.91828, 8.66657)
ob_auto_camera.rotation_euler = (1.09748, -7.21219e-08, 0.694738)
scene.camera = ob_auto_camera
light_auto_sun = bpy.data.lights.new('AutoSun', 'SUN')
light_auto_sun.energy = 3.0
light_auto_sun.angle = 0.0523599
ob_auto_sun = bpy.data.objects.new('AutoSun', light_auto_sun)
scene.collection.objects.link(ob_auto_sun)
ob_auto_sun.rotation_euler = (0.872665, 0.174533, 0.523599)
bpy.context.view_layer.update()
